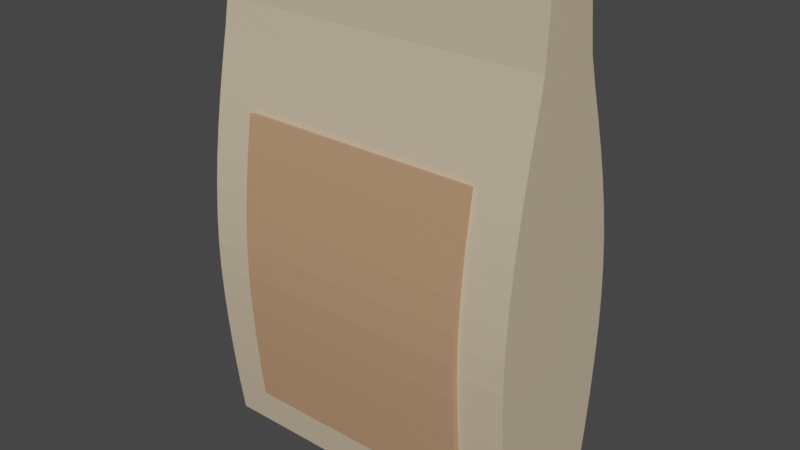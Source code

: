 # Source: flour.blend  (saved by Blender 2.93.20; exported with 4.5.12 LTS)
import bpy
from mathutils import Matrix  # noqa: F401  (used for matrix-valued properties, if any)

bpy.ops.wm.read_factory_settings(use_empty=True)
scene = bpy.context.scene
scene.name = 'Scene'

# ---- collections
col_collection = bpy.data.collections.new('Collection'); scene.collection.children.link(col_collection)

# ---- materials (node trees are filled in below, after node groups)
mat_material_003 = bpy.data.materials.new('Material.003')
mat_material_003.use_transparent_shadow = False
mat_material_002 = bpy.data.materials.new('Material.002')
mat_material_002.use_transparent_shadow = False

# ---- material node trees
mat_material_003.use_nodes = True; mat_material_003.node_tree.nodes.clear()
_N = mat_material_003.node_tree.nodes; _L = mat_material_003.node_tree.links
n0 = _N.new('ShaderNodeBsdfPrincipled'); n0.name = 'Principled BSDF'; n0.location = (10, 300)
n0.distribution = 'GGX'
n0.subsurface_method = 'BURLEY'
n0.inputs[0].default_value = (0.521, 0.2918, 0.162, 1.0)
n0.inputs[3].default_value = 1.45
n0.inputs[27].default_value = (0.0, 0.0, 0.0, 1.0)
n0.inputs[28].default_value = 1.0
n1 = _N.new('ShaderNodeOutputMaterial'); n1.name = 'Material Output'; n1.location = (300, 300)
_L.new(n0.outputs[0], n1.inputs[0])
n1.is_active_output = True
mat_material_002.use_nodes = True; mat_material_002.node_tree.nodes.clear()
_N = mat_material_002.node_tree.nodes; _L = mat_material_002.node_tree.links
n0 = _N.new('ShaderNodeBsdfPrincipled'); n0.name = 'Principled BSDF'; n0.location = (10, 300)
n0.distribution = 'GGX'
n0.subsurface_method = 'BURLEY'
n0.inputs[0].default_value = (0.6308, 0.5089, 0.3467, 1.0)
n0.inputs[3].default_value = 1.45
n0.inputs[27].default_value = (0.0, 0.0, 0.0, 1.0)
n0.inputs[28].default_value = 1.0
n1 = _N.new('ShaderNodeOutputMaterial'); n1.name = 'Material Output'; n1.location = (300, 300)
_L.new(n0.outputs[0], n1.inputs[0])
n1.is_active_output = True

# ---- world
world_world = bpy.data.worlds.new('World'); scene.world = world_world
world_world.use_nodes = True; world_world.node_tree.nodes.clear()
_N = world_world.node_tree.nodes; _L = world_world.node_tree.links
n0 = _N.new('ShaderNodeOutputWorld'); n0.name = 'World Output'; n0.location = (300, 300)
n1 = _N.new('ShaderNodeBackground'); n1.name = 'Background'; n1.location = (10, 300)
n1.inputs[0].default_value = (0.05088, 0.05088, 0.05088, 1.0)
_L.new(n1.outputs[0], n0.inputs[0])
n0.is_active_output = True
world_world.color = (0.05088, 0.05088, 0.05088)
world_world.use_sun_shadow = False
world_world.sun_shadow_jitter_overblur = 0.0

# ---- meshes
me_cube_003 = bpy.data.meshes.new('Cube.003')
me_cube_003.from_pydata([(-1.0, -1.641, 0.5138), (-1.0, 0.5751, 0.4852), (1.0, -1.641, 0.5138), (1.0, 0.5751, 0.4852), (-1.0, -1.357, 0.5511), (-1.0, -1.113, 0.5769), (-1.0, -0.8334, 0.5981), (-1.0, -0.5949, 0.6076), (-1.0, -0.3668, 0.6048), (-1.0, -0.1251, 0.5893), (-1.0, 0.1143, 0.5629), (-1.0, 0.347, 0.5276), (1.0, 0.347, 0.5276), (1.0, 0.1143, 0.5629), (1.0, -0.1251, 0.5893), (1.0, -0.3668, 0.6048), (1.0, -0.5949, 0.6076), (1.0, -0.8334, 0.5981), (1.0, -1.113, 0.5769), (1.0, -1.357, 0.5511), (-1.0, -1.635, 0.4642), (-1.0, 0.566, 0.436), (1.0, -1.635, 0.4642), (1.0, 0.566, 0.436), (-1.0, -1.351, 0.5014), (-1.0, -1.108, 0.5271), (-1.0, -0.8305, 0.5482), (-1.0, -0.5942, 0.5576), (-1.0, -0.3687, 0.5548), (-1.0, -0.1295, 0.5395), (-1.0, 0.1078, 0.5133), (-1.0, 0.3386, 0.4783), (1.0, 0.3386, 0.4783), (1.0, 0.1078, 0.5133), (1.0, -0.1295, 0.5395), (1.0, -0.3687, 0.5548), (1.0, -0.5942, 0.5576), (1.0, -0.8305, 0.5482), (1.0, -1.108, 0.5271), (1.0, -1.351, 0.5014), (-1.384, -1.972, -0.5391), (-1.384, -1.972, 0.4117), (-1.384, 1.698, -0.1903), (-1.384, 1.698, 0.2619), (1.384, -1.972, -0.5391), (1.384, -1.972, 0.4117), (1.384, 1.698, -0.1903), (1.384, 1.698, 0.2619), (1.077, 1.698, -0.1903), (0.769, 1.698, -0.1903), (0.4614, 1.698, -0.1903), (0.1538, 1.698, -0.1903), (-0.1538, 1.698, -0.1903), (-0.4614, 1.698, -0.1903), (-0.769, 1.698, -0.1903), (-1.077, 1.698, -0.1903), (-1.077, 1.698, 0.2619), (-0.769, 1.698, 0.2619), (-0.4614, 1.698, 0.2619), (-0.1538, 1.698, 0.2619), (0.1538, 1.698, 0.2619), (0.4614, 1.698, 0.2619), (0.769, 1.698, 0.2619), (1.077, 1.698, 0.2619), (-1.077, -1.972, -0.5391), (-0.769, -1.972, -0.5391), (-0.4614, -1.972, -0.5391), (-0.1538, -1.972, -0.5391), (0.1538, -1.972, -0.5391), (0.4614, -1.972, -0.5391), (0.769, -1.972, -0.5391), (1.077, -1.972, -0.5391), (1.077, -1.972, 0.4117), (0.769, -1.972, 0.4117), (0.4614, -1.972, 0.4117), (0.1538, -1.972, 0.4117), (-0.1538, -1.972, 0.4117), (-0.4614, -1.972, 0.4117), (-0.769, -1.972, 0.4117), (-1.077, -1.972, 0.4117), (-1.384, 1.482, -0.2218), (-1.384, 1.266, -0.2577), (-1.384, 1.05, -0.3269), (-1.384, 0.8345, -0.4038), (-1.384, 0.6186, -0.4753), (-1.384, 0.4028, -0.5385), (-1.384, 0.1869, -0.5913), (-1.384, -0.02891, -0.632), (-1.384, -0.2448, -0.6596), (-1.384, -0.4606, -0.6738), (-1.384, -0.6764, -0.6757), (-1.384, -0.8923, -0.6666), (-1.384, -1.108, -0.6513), (-1.384, -1.324, -0.6306), (-1.384, -1.54, -0.6048), (-1.384, -1.756, -0.5741), (-1.384, -1.756, 0.4468), (-1.384, -1.54, 0.4779), (-1.384, -1.324, 0.5047), (-1.384, -1.108, 0.5271), (-1.384, -0.8923, 0.5447), (-1.384, -0.6764, 0.5568), (-1.384, -0.4606, 0.5588), (-1.384, -0.2448, 0.5495), (-1.384, -0.02891, 0.5307), (-1.384, 0.1869, 0.5032), (-1.384, 0.4028, 0.4678), (-1.384, 0.6186, 0.4257), (-1.384, 0.8345, 0.3783), (-1.384, 1.05, 0.3272), (-1.384, 1.266, 0.2838), (-1.384, 1.482, 0.2719), (1.384, -1.756, -0.5741), (1.384, -1.54, -0.6048), (1.384, -1.324, -0.6306), (1.384, -1.108, -0.6513), (1.384, -0.8923, -0.6666), (1.384, -0.6764, -0.6757), (1.384, -0.4606, -0.6738), (1.384, -0.2448, -0.6596), (1.384, -0.02891, -0.632), (1.384, 0.1869, -0.5913), (1.384, 0.4028, -0.5385), (1.384, 0.6186, -0.4753), (1.384, 0.8345, -0.4038), (1.384, 1.05, -0.3269), (1.384, 1.266, -0.2577), (1.384, 1.482, -0.2218), (1.384, 1.482, 0.2719), (1.384, 1.266, 0.2838), (1.384, 1.05, 0.3272), (1.384, 0.8345, 0.3783), (1.384, 0.6186, 0.4257), (1.384, 0.4028, 0.4678), (1.384, 0.1869, 0.5032), (1.384, -0.02891, 0.5307), (1.384, -0.2448, 0.5495), (1.384, -0.4606, 0.5588), (1.384, -0.6764, 0.5568), (1.384, -0.8923, 0.5447), (1.384, -1.108, 0.5271), (1.384, -1.324, 0.5047), (1.384, -1.54, 0.4779), (1.384, -1.756, 0.4468), (1.077, 1.482, 0.2719), (1.077, 1.266, 0.2838), (1.077, 1.05, 0.3272), (1.077, 0.8345, 0.3783), (1.077, 0.6186, 0.4257), (1.077, 0.4028, 0.4678), (1.077, 0.1869, 0.5032), (1.077, -0.02891, 0.5307), (1.077, -0.2448, 0.5495), (1.077, -0.4606, 0.5588), (1.077, -0.6764, 0.5568), (1.077, -0.8923, 0.5447), (1.077, -1.108, 0.5271), (1.077, -1.324, 0.5047), (1.077, -1.54, 0.4779), (1.077, -1.756, 0.4468), (0.769, 1.482, 0.2719), (0.769, 1.266, 0.2838), (0.769, 1.05, 0.3272), (0.769, 0.8345, 0.3783), (0.769, 0.6186, 0.4257), (0.769, 0.4028, 0.4678), (0.769, 0.1869, 0.5032), (0.769, -0.02891, 0.5307), (0.769, -0.2448, 0.5495), (0.769, -0.4606, 0.5588), (0.769, -0.6764, 0.5568), (0.769, -0.8923, 0.5447), (0.769, -1.108, 0.5271), (0.769, -1.324, 0.5047), (0.769, -1.54, 0.4779), (0.769, -1.756, 0.4468), (0.4614, 1.482, 0.2719), (0.4614, 1.266, 0.2838), (0.4614, 1.05, 0.3272), (0.4614, 0.8345, 0.3783), (0.4614, 0.6186, 0.4257), (0.4614, 0.4028, 0.4678), (0.4614, 0.1869, 0.5032), (0.4614, -0.02891, 0.5307), (0.4614, -0.2448, 0.5495), (0.4614, -0.4606, 0.5588), (0.4614, -0.6764, 0.5568), (0.4614, -0.8923, 0.5447), (0.4614, -1.108, 0.5271), (0.4614, -1.324, 0.5047), (0.4614, -1.54, 0.4779), (0.4614, -1.756, 0.4468), (0.1538, 1.482, 0.2719), (0.1538, 1.266, 0.2838), (0.1538, 1.05, 0.3272), (0.1538, 0.8345, 0.3783), (0.1538, 0.6186, 0.4257), (0.1538, 0.4028, 0.4678), (0.1538, 0.1869, 0.5032), (0.1538, -0.02891, 0.5307), (0.1538, -0.2448, 0.5495), (0.1538, -0.4606, 0.5588), (0.1538, -0.6764, 0.5568), (0.1538, -0.8923, 0.5447), (0.1538, -1.108, 0.5271), (0.1538, -1.324, 0.5047), (0.1538, -1.54, 0.4779), (0.1538, -1.756, 0.4468), (-0.1538, 1.482, 0.2719), (-0.1538, 1.266, 0.2838), (-0.1538, 1.05, 0.3272), (-0.1538, 0.8345, 0.3783), (-0.1538, 0.6186, 0.4257), (-0.1538, 0.4028, 0.4678), (-0.1538, 0.1869, 0.5032), (-0.1538, -0.02891, 0.5307), (-0.1538, -0.2448, 0.5495), (-0.1538, -0.4606, 0.5588), (-0.1538, -0.6764, 0.5568), (-0.1538, -0.8923, 0.5447), (-0.1538, -1.108, 0.5271), (-0.1538, -1.324, 0.5047), (-0.1538, -1.54, 0.4779), (-0.1538, -1.756, 0.4468), (-0.4614, 1.482, 0.2719), (-0.4614, 1.266, 0.2838), (-0.4614, 1.05, 0.3272), (-0.4614, 0.8345, 0.3783), (-0.4614, 0.6186, 0.4257), (-0.4614, 0.4028, 0.4678), (-0.4614, 0.1869, 0.5032), (-0.4614, -0.02891, 0.5307), (-0.4614, -0.2448, 0.5495), (-0.4614, -0.4606, 0.5588), (-0.4614, -0.6764, 0.5568), (-0.4614, -0.8923, 0.5447), (-0.4614, -1.108, 0.5271), (-0.4614, -1.324, 0.5047), (-0.4614, -1.54, 0.4779), (-0.4614, -1.756, 0.4468), (-0.769, 1.482, 0.2719), (-0.769, 1.266, 0.2838), (-0.769, 1.05, 0.3272), (-0.769, 0.8345, 0.3783), (-0.769, 0.6186, 0.4257), (-0.769, 0.4028, 0.4678), (-0.769, 0.1869, 0.5032), (-0.769, -0.02891, 0.5307), (-0.769, -0.2448, 0.5495), (-0.769, -0.4606, 0.5588), (-0.769, -0.6764, 0.5568), (-0.769, -0.8923, 0.5447), (-0.769, -1.108, 0.5271), (-0.769, -1.324, 0.5047), (-0.769, -1.54, 0.4779), (-0.769, -1.756, 0.4468), (-1.077, 1.482, 0.2719), (-1.077, 1.266, 0.2838), (-1.077, 1.05, 0.3272), (-1.077, 0.8345, 0.3783), (-1.077, 0.6186, 0.4257), (-1.077, 0.4028, 0.4678), (-1.077, 0.1869, 0.5032), (-1.077, -0.02891, 0.5307), (-1.077, -0.2448, 0.5495), (-1.077, -0.4606, 0.5588), (-1.077, -0.6764, 0.5568), (-1.077, -0.8923, 0.5447), (-1.077, -1.108, 0.5271), (-1.077, -1.324, 0.5047), (-1.077, -1.54, 0.4779), (-1.077, -1.756, 0.4468), (-1.077, 1.482, -0.2218), (-1.077, 1.266, -0.2577), (-1.077, 1.05, -0.3269), (-1.077, 0.8345, -0.4038), (-1.077, 0.6186, -0.4753), (-1.077, 0.4028, -0.5385), (-1.077, 0.1869, -0.5913), (-1.077, -0.02891, -0.632), (-1.077, -0.2448, -0.6596), (-1.077, -0.4606, -0.6738), (-1.077, -0.6764, -0.6757), (-1.077, -0.8923, -0.6666), (-1.077, -1.108, -0.6513), (-1.077, -1.324, -0.6306), (-1.077, -1.54, -0.6048), (-1.077, -1.756, -0.5741), (-0.769, 1.482, -0.2218), (-0.769, 1.266, -0.2577), (-0.769, 1.05, -0.3269), (-0.769, 0.8345, -0.4038), (-0.769, 0.6186, -0.4753), (-0.769, 0.4028, -0.5385), (-0.769, 0.1869, -0.5913), (-0.769, -0.02891, -0.632), (-0.769, -0.2448, -0.6596), (-0.769, -0.4606, -0.6738), (-0.769, -0.6764, -0.6757), (-0.769, -0.8923, -0.6666), (-0.769, -1.108, -0.6513), (-0.769, -1.324, -0.6306), (-0.769, -1.54, -0.6048), (-0.769, -1.756, -0.5741), (-0.4614, 1.482, -0.2218), (-0.4614, 1.266, -0.2577), (-0.4614, 1.05, -0.3269), (-0.4614, 0.8345, -0.4038), (-0.4614, 0.6186, -0.4753), (-0.4614, 0.4028, -0.5385), (-0.4614, 0.1869, -0.5913), (-0.4614, -0.02891, -0.632), (-0.4614, -0.2448, -0.6596), (-0.4614, -0.4606, -0.6738), (-0.4614, -0.6764, -0.6757), (-0.4614, -0.8923, -0.6666), (-0.4614, -1.108, -0.6513), (-0.4614, -1.324, -0.6306), (-0.4614, -1.54, -0.6048), (-0.4614, -1.756, -0.5741), (-0.1538, 1.482, -0.2218), (-0.1538, 1.266, -0.2577), (-0.1538, 1.05, -0.3269), (-0.1538, 0.8345, -0.4038), (-0.1538, 0.6186, -0.4753), (-0.1538, 0.4028, -0.5385), (-0.1538, 0.1869, -0.5913), (-0.1538, -0.02891, -0.632), (-0.1538, -0.2448, -0.6596), (-0.1538, -0.4606, -0.6738), (-0.1538, -0.6764, -0.6757), (-0.1538, -0.8923, -0.6666), (-0.1538, -1.108, -0.6513), (-0.1538, -1.324, -0.6306), (-0.1538, -1.54, -0.6048), (-0.1538, -1.756, -0.5741), (0.1538, 1.482, -0.2218), (0.1538, 1.266, -0.2577), (0.1538, 1.05, -0.3269), (0.1538, 0.8345, -0.4038), (0.1538, 0.6186, -0.4753), (0.1538, 0.4028, -0.5385), (0.1538, 0.1869, -0.5913), (0.1538, -0.02891, -0.632), (0.1538, -0.2448, -0.6596), (0.1538, -0.4606, -0.6738), (0.1538, -0.6764, -0.6757), (0.1538, -0.8923, -0.6666), (0.1538, -1.108, -0.6513), (0.1538, -1.324, -0.6306), (0.1538, -1.54, -0.6048), (0.1538, -1.756, -0.5741), (0.4614, 1.482, -0.2218), (0.4614, 1.266, -0.2577), (0.4614, 1.05, -0.3269), (0.4614, 0.8345, -0.4038), (0.4614, 0.6186, -0.4753), (0.4614, 0.4028, -0.5385), (0.4614, 0.1869, -0.5913), (0.4614, -0.02891, -0.632), (0.4614, -0.2448, -0.6596), (0.4614, -0.4606, -0.6738), (0.4614, -0.6764, -0.6757), (0.4614, -0.8923, -0.6666), (0.4614, -1.108, -0.6513), (0.4614, -1.324, -0.6306), (0.4614, -1.54, -0.6048), (0.4614, -1.756, -0.5741), (0.769, 1.482, -0.2218), (0.769, 1.266, -0.2577), (0.769, 1.05, -0.3269), (0.769, 0.8345, -0.4038), (0.769, 0.6186, -0.4753), (0.769, 0.4028, -0.5385), (0.769, 0.1869, -0.5913), (0.769, -0.02891, -0.632), (0.769, -0.2448, -0.6596), (0.769, -0.4606, -0.6738), (0.769, -0.6764, -0.6757), (0.769, -0.8923, -0.6666), (0.769, -1.108, -0.6513), (0.769, -1.324, -0.6306), (0.769, -1.54, -0.6048), (0.769, -1.756, -0.5741), (1.077, 1.482, -0.2218), (1.077, 1.266, -0.2577), (1.077, 1.05, -0.3269), (1.077, 0.8345, -0.4038), (1.077, 0.6186, -0.4753), (1.077, 0.4028, -0.5385), (1.077, 0.1869, -0.5913), (1.077, -0.02891, -0.632), (1.077, -0.2448, -0.6596), (1.077, -0.4606, -0.6738), (1.077, -0.6764, -0.6757), (1.077, -0.8923, -0.6666), (1.077, -1.108, -0.6513), (1.077, -1.324, -0.6306), (1.077, -1.54, -0.6048), (1.077, -1.756, -0.5741), (-1.384, -1.972, -0.4534), (-1.384, -1.972, -0.3557), (-1.384, -1.972, -0.2467), (-1.384, -1.972, -0.1272), (-1.384, -1.972, -0.0002007), (-1.384, -1.972, 0.1193), (-1.384, -1.972, 0.2283), (-1.384, -1.972, 0.3261), (-1.384, 1.698, 0.2496), (-1.384, 1.698, 0.2096), (-1.384, 1.698, 0.1441), (-1.384, 1.698, 0.05983), (-1.384, 1.698, -0.02358), (-1.384, 1.698, -0.09276), (-1.384, 1.698, -0.1467), (-1.384, 1.698, -0.1799), (1.384, 1.698, 0.2496), (1.384, 1.698, 0.2096), (1.384, 1.698, 0.1441), (1.384, 1.698, 0.05983), (1.384, 1.698, -0.02358), (1.384, 1.698, -0.09276), (1.384, 1.698, -0.1467), (1.384, 1.698, -0.1799), (1.384, -1.972, 0.3261), (1.384, -1.972, 0.2283), (1.384, -1.972, 0.1193), (1.384, -1.972, -0.0002007), (1.384, -1.972, -0.1272), (1.384, -1.972, -0.2467), (1.384, -1.972, -0.3557), (1.384, -1.972, -0.4534), (-1.077, 1.698, 0.2496), (-1.077, 1.698, 0.2096), (-1.077, 1.698, 0.1441), (-1.077, 1.698, 0.05983), (-1.077, 1.698, -0.02358), (-1.077, 1.698, -0.09276), (-1.077, 1.698, -0.1467), (-1.077, 1.698, -0.1799), (-0.769, 1.698, 0.2496), (-0.769, 1.698, 0.2096), (-0.769, 1.698, 0.1441), (-0.769, 1.698, 0.05983), (-0.769, 1.698, -0.02358), (-0.769, 1.698, -0.09276), (-0.769, 1.698, -0.1467), (-0.769, 1.698, -0.1799), (-0.4614, 1.698, 0.2496), (-0.4614, 1.698, 0.2096), (-0.4614, 1.698, 0.1441), (-0.4614, 1.698, 0.05983), (-0.4614, 1.698, -0.02358), (-0.4614, 1.698, -0.09276), (-0.4614, 1.698, -0.1467), (-0.4614, 1.698, -0.1799), (-0.1538, 1.698, 0.2496), (-0.1538, 1.698, 0.2096), (-0.1538, 1.698, 0.1441), (-0.1538, 1.698, 0.05983), (-0.1538, 1.698, -0.02358), (-0.1538, 1.698, -0.09276), (-0.1538, 1.698, -0.1467), (-0.1538, 1.698, -0.1799), (0.1538, 1.698, 0.2496), (0.1538, 1.698, 0.2096), (0.1538, 1.698, 0.1441), (0.1538, 1.698, 0.05983), (0.1538, 1.698, -0.02358), (0.1538, 1.698, -0.09276), (0.1538, 1.698, -0.1467), (0.1538, 1.698, -0.1799), (0.4614, 1.698, 0.2496), (0.4614, 1.698, 0.2096), (0.4614, 1.698, 0.1441), (0.4614, 1.698, 0.05983), (0.4614, 1.698, -0.02358), (0.4614, 1.698, -0.09276), (0.4614, 1.698, -0.1467), (0.4614, 1.698, -0.1799), (0.769, 1.698, 0.2496), (0.769, 1.698, 0.2096), (0.769, 1.698, 0.1441), (0.769, 1.698, 0.05983), (0.769, 1.698, -0.02358), (0.769, 1.698, -0.09276), (0.769, 1.698, -0.1467), (0.769, 1.698, -0.1799), (1.077, 1.698, 0.2496), (1.077, 1.698, 0.2096), (1.077, 1.698, 0.1441), (1.077, 1.698, 0.05983), (1.077, 1.698, -0.02358), (1.077, 1.698, -0.09276), (1.077, 1.698, -0.1467), (1.077, 1.698, -0.1799), (1.384, 1.482, 0.231), (1.384, 1.482, 0.1882), (1.384, 1.482, 0.1299), (1.384, 1.482, 0.05388), (1.384, 1.482, -0.02498), (1.384, 1.482, -0.08993), (1.384, 1.482, -0.1415), (1.384, 1.482, -0.1813), (1.384, 1.266, 0.2311), (1.384, 1.266, 0.1781), (1.384, 1.266, 0.1172), (1.384, 1.266, 0.04443), (1.384, 1.266, -0.03232), (1.384, 1.266, -0.09759), (1.384, 1.266, -0.154), (1.384, 1.266, -0.205), (1.384, 1.05, 0.2581), (1.384, 1.05, 0.1906), (1.384, 1.05, 0.1189), (1.384, 1.05, 0.03826), (1.384, 1.05, -0.04657), (1.384, 1.05, -0.1215), (1.384, 1.05, -0.19), (1.384, 1.05, -0.2565), (1.384, 0.8345, 0.2942), (1.384, 0.8345, 0.2115), (1.384, 0.8345, 0.1257), (1.384, 0.8345, 0.03301), (1.384, 0.8345, -0.06291), (1.384, 0.8345, -0.1511), (1.384, 0.8345, -0.2347), (1.384, 0.8345, -0.3174), (1.384, 0.6186, 0.3278), (1.384, 0.6186, 0.2312), (1.384, 0.6186, 0.1324), (1.384, 0.6186, 0.028), (1.384, 0.6186, -0.0789), (1.384, 0.6186, -0.1798), (1.384, 0.6186, -0.2773), (1.384, 0.6186, -0.3746), (1.384, 0.4028, 0.3578), (1.384, 0.4028, 0.249), (1.384, 0.4028, 0.1384), (1.384, 0.4028, 0.0235), (1.384, 0.4028, -0.09352), (1.384, 0.4028, -0.2059), (1.384, 0.4028, -0.3156), (1.384, 0.4028, -0.4255), (1.384, 0.1869, 0.383), (1.384, 0.1869, 0.264), (1.384, 0.1869, 0.1436), (1.384, 0.1869, 0.01971), (1.384, 0.1869, -0.106), (1.384, 0.1869, -0.2281), (1.384, 0.1869, -0.3481), (1.384, 0.1869, -0.4684), (1.384, -0.02891, 0.4027), (1.384, -0.02891, 0.2757), (1.384, -0.02891, 0.1477), (1.384, -0.02891, 0.01679), (1.384, -0.02891, -0.1158), (1.384, -0.02891, -0.2455), (1.384, -0.02891, -0.3735), (1.384, -0.02891, -0.5017), (1.384, -0.2448, 0.4161), (1.384, -0.2448, 0.2837), (1.384, -0.2448, 0.1505), (1.384, -0.2448, 0.01482), (1.384, -0.2448, -0.1226), (1.384, -0.2448, -0.2576), (1.384, -0.2448, -0.391), (1.384, -0.2448, -0.5244), (1.384, -0.4606, 0.4227), (1.384, -0.4606, 0.2875), (1.384, -0.4606, 0.1516), (1.384, -0.4606, 0.01344), (1.384, -0.4606, -0.1265), (1.384, -0.4606, -0.2642), (1.384, -0.4606, -0.4004), (1.384, -0.4606, -0.5363), (1.384, -0.6764, 0.4208), (1.384, -0.6764, 0.2856), (1.384, -0.6764, 0.1496), (1.384, -0.6764, 0.01141), (1.384, -0.6764, -0.1287), (1.384, -0.6764, -0.2666), (1.384, -0.6764, -0.4028), (1.384, -0.6764, -0.5386), (1.384, -0.8923, 0.4112), (1.384, -0.8923, 0.2786), (1.384, -0.8923, 0.1451), (1.384, -0.8923, 0.00893), (1.384, -0.8923, -0.1297), (1.384, -0.8923, -0.2657), (1.384, -0.8923, -0.3994), (1.384, -0.8923, -0.5324), (1.384, -1.108, 0.3976), (1.384, -1.108, 0.2692), (1.384, -1.108, 0.1395), (1.384, -1.108, 0.006437), (1.384, -1.108, -0.1298), (1.384, -1.108, -0.2628), (1.384, -1.108, -0.3927), (1.384, -1.108, -0.5214), (1.384, -1.324, 0.3807), (1.384, -1.324, 0.258), (1.384, -1.324, 0.1332), (1.384, -1.324, 0.004034), (1.384, -1.324, -0.1294), (1.384, -1.324, -0.2585), (1.384, -1.324, -0.3833), (1.384, -1.324, -0.5062), (1.384, -1.54, 0.3608), (1.384, -1.54, 0.2455), (1.384, -1.54, 0.1269), (1.384, -1.54, 0.00191), (1.384, -1.54, -0.1285), (1.384, -1.54, -0.2534), (1.384, -1.54, -0.3721), (1.384, -1.54, -0.4875), (1.384, -1.756, 0.3395), (1.384, -1.756, 0.2339), (1.384, -1.756, 0.1216), (1.384, -1.756, 0.0003716), (1.384, -1.756, -0.1276), (1.384, -1.756, -0.2488), (1.384, -1.756, -0.3612), (1.384, -1.756, -0.4668), (-1.384, -1.756, 0.3395), (-1.384, -1.756, 0.2339), (-1.384, -1.756, 0.1216), (-1.384, -1.756, 0.0003716), (-1.384, -1.756, -0.1276), (-1.384, -1.756, -0.2488), (-1.384, -1.756, -0.3612), (-1.384, -1.756, -0.4668), (-1.384, -1.54, 0.3608), (-1.384, -1.54, 0.2455), (-1.384, -1.54, 0.1269), (-1.384, -1.54, 0.00191), (-1.384, -1.54, -0.1285), (-1.384, -1.54, -0.2534), (-1.384, -1.54, -0.3721), (-1.384, -1.54, -0.4875), (-1.384, -1.324, 0.3807), (-1.384, -1.324, 0.258), (-1.384, -1.324, 0.1332), (-1.384, -1.324, 0.004034), (-1.384, -1.324, -0.1294), (-1.384, -1.324, -0.2585), (-1.384, -1.324, -0.3833), (-1.384, -1.324, -0.5062), (-1.384, -1.108, 0.3976), (-1.384, -1.108, 0.2692), (-1.384, -1.108, 0.1395), (-1.384, -1.108, 0.006437), (-1.384, -1.108, -0.1298), (-1.384, -1.108, -0.2628), (-1.384, -1.108, -0.3927), (-1.384, -1.108, -0.5214), (-1.384, -0.8923, 0.4112), (-1.384, -0.8923, 0.2786), (-1.384, -0.8923, 0.1451), (-1.384, -0.8923, 0.00893), (-1.384, -0.8923, -0.1297), (-1.384, -0.8923, -0.2657), (-1.384, -0.8923, -0.3994), (-1.384, -0.8923, -0.5324), (-1.384, -0.6764, 0.4208), (-1.384, -0.6764, 0.2856), (-1.384, -0.6764, 0.1496), (-1.384, -0.6764, 0.01141), (-1.384, -0.6764, -0.1287), (-1.384, -0.6764, -0.2666), (-1.384, -0.6764, -0.4028), (-1.384, -0.6764, -0.5386), (-1.384, -0.4606, 0.4227), (-1.384, -0.4606, 0.2875), (-1.384, -0.4606, 0.1516), (-1.384, -0.4606, 0.01344), (-1.384, -0.4606, -0.1265), (-1.384, -0.4606, -0.2642), (-1.384, -0.4606, -0.4004), (-1.384, -0.4606, -0.5363), (-1.384, -0.2448, 0.4161), (-1.384, -0.2448, 0.2837), (-1.384, -0.2448, 0.1505), (-1.384, -0.2448, 0.01482), (-1.384, -0.2448, -0.1226), (-1.384, -0.2448, -0.2576), (-1.384, -0.2448, -0.391), (-1.384, -0.2448, -0.5244), (-1.384, -0.02891, 0.4027), (-1.384, -0.02891, 0.2757), (-1.384, -0.02891, 0.1477), (-1.384, -0.02891, 0.01679), (-1.384, -0.02891, -0.1158), (-1.384, -0.02891, -0.2455), (-1.384, -0.02891, -0.3735), (-1.384, -0.02891, -0.5017), (-1.384, 0.1869, 0.383), (-1.384, 0.1869, 0.264), (-1.384, 0.1869, 0.1436), (-1.384, 0.1869, 0.01971), (-1.384, 0.1869, -0.106), (-1.384, 0.1869, -0.2281), (-1.384, 0.1869, -0.3481), (-1.384, 0.1869, -0.4684), (-1.384, 0.4028, 0.3578), (-1.384, 0.4028, 0.249), (-1.384, 0.4028, 0.1384), (-1.384, 0.4028, 0.0235), (-1.384, 0.4028, -0.09352), (-1.384, 0.4028, -0.2059), (-1.384, 0.4028, -0.3156), (-1.384, 0.4028, -0.4255), (-1.384, 0.6186, 0.3278), (-1.384, 0.6186, 0.2312), (-1.384, 0.6186, 0.1324), (-1.384, 0.6186, 0.028), (-1.384, 0.6186, -0.0789), (-1.384, 0.6186, -0.1798), (-1.384, 0.6186, -0.2773), (-1.384, 0.6186, -0.3746), (-1.384, 0.8345, 0.2942), (-1.384, 0.8345, 0.2115), (-1.384, 0.8345, 0.1257), (-1.384, 0.8345, 0.03301), (-1.384, 0.8345, -0.06291), (-1.384, 0.8345, -0.1511), (-1.384, 0.8345, -0.2347), (-1.384, 0.8345, -0.3174), (-1.384, 1.05, 0.2581), (-1.384, 1.05, 0.1906), (-1.384, 1.05, 0.1189), (-1.384, 1.05, 0.03826), (-1.384, 1.05, -0.04657), (-1.384, 1.05, -0.1215), (-1.384, 1.05, -0.19), (-1.384, 1.05, -0.2565), (-1.384, 1.266, 0.2311), (-1.384, 1.266, 0.1781), (-1.384, 1.266, 0.1172), (-1.384, 1.266, 0.04443), (-1.384, 1.266, -0.03232), (-1.384, 1.266, -0.09759), (-1.384, 1.266, -0.154), (-1.384, 1.266, -0.205), (-1.384, 1.482, 0.231), (-1.384, 1.482, 0.1882), (-1.384, 1.482, 0.1299), (-1.384, 1.482, 0.05388), (-1.384, 1.482, -0.02498), (-1.384, 1.482, -0.08993), (-1.384, 1.482, -0.1415), (-1.384, 1.482, -0.1813)], [], [(19, 4, 0, 2), (3, 1, 11, 12), (12, 11, 10, 13), (13, 10, 9, 14), (14, 9, 8, 15), (15, 8, 7, 16), (16, 7, 6, 17), (17, 6, 5, 18), (18, 5, 4, 19), (39, 22, 20, 24), (23, 32, 31, 21), (32, 33, 30, 31), (33, 34, 29, 30), (34, 35, 28, 29), (35, 36, 27, 28), (36, 37, 26, 27), (37, 38, 25, 26), (38, 39, 24, 25), (11, 1, 21, 31), (1, 3, 23, 21), (19, 2, 22, 39), (2, 0, 20, 22), (0, 4, 24, 20), (4, 5, 25, 24), (5, 6, 26, 25), (6, 7, 27, 26), (7, 8, 28, 27), (8, 9, 29, 28), (9, 10, 30, 29), (10, 11, 31, 30), (3, 12, 32, 23), (12, 13, 33, 32), (13, 14, 34, 33), (14, 15, 35, 34), (15, 16, 36, 35), (16, 17, 37, 36), (17, 18, 38, 37), (18, 19, 39, 38), (744, 111, 43, 408), (488, 63, 47, 416), (616, 143, 45, 424), (399, 112, 44, 71), (271, 96, 41, 79), (143, 159, 72, 45), (159, 175, 73, 72), (175, 191, 74, 73), (191, 207, 75, 74), (207, 223, 76, 75), (223, 239, 77, 76), (239, 255, 78, 77), (255, 271, 79, 78), (95, 287, 64, 40), (287, 303, 65, 64), (303, 319, 66, 65), (319, 335, 67, 66), (335, 351, 68, 67), (351, 367, 69, 68), (367, 383, 70, 69), (383, 399, 71, 70), (408, 43, 56, 432), (432, 56, 57, 440), (440, 57, 58, 448), (448, 58, 59, 456), (456, 59, 60, 464), (464, 60, 61, 472), (472, 61, 62, 480), (480, 62, 63, 488), (49, 48, 384, 368), (368, 384, 385, 369), (369, 385, 386, 370), (370, 386, 387, 371), (371, 387, 388, 372), (372, 388, 389, 373), (373, 389, 390, 374), (374, 390, 391, 375), (375, 391, 392, 376), (376, 392, 393, 377), (377, 393, 394, 378), (378, 394, 395, 379), (379, 395, 396, 380), (380, 396, 397, 381), (381, 397, 398, 382), (382, 398, 399, 383), (50, 49, 368, 352), (352, 368, 369, 353), (353, 369, 370, 354), (354, 370, 371, 355), (355, 371, 372, 356), (356, 372, 373, 357), (357, 373, 374, 358), (358, 374, 375, 359), (359, 375, 376, 360), (360, 376, 377, 361), (361, 377, 378, 362), (362, 378, 379, 363), (363, 379, 380, 364), (364, 380, 381, 365), (365, 381, 382, 366), (366, 382, 383, 367), (51, 50, 352, 336), (336, 352, 353, 337), (337, 353, 354, 338), (338, 354, 355, 339), (339, 355, 356, 340), (340, 356, 357, 341), (341, 357, 358, 342), (342, 358, 359, 343), (343, 359, 360, 344), (344, 360, 361, 345), (345, 361, 362, 346), (346, 362, 363, 347), (347, 363, 364, 348), (348, 364, 365, 349), (349, 365, 366, 350), (350, 366, 367, 351), (52, 51, 336, 320), (320, 336, 337, 321), (321, 337, 338, 322), (322, 338, 339, 323), (323, 339, 340, 324), (324, 340, 341, 325), (325, 341, 342, 326), (326, 342, 343, 327), (327, 343, 344, 328), (328, 344, 345, 329), (329, 345, 346, 330), (330, 346, 347, 331), (331, 347, 348, 332), (332, 348, 349, 333), (333, 349, 350, 334), (334, 350, 351, 335), (53, 52, 320, 304), (304, 320, 321, 305), (305, 321, 322, 306), (306, 322, 323, 307), (307, 323, 324, 308), (308, 324, 325, 309), (309, 325, 326, 310), (310, 326, 327, 311), (311, 327, 328, 312), (312, 328, 329, 313), (313, 329, 330, 314), (314, 330, 331, 315), (315, 331, 332, 316), (316, 332, 333, 317), (317, 333, 334, 318), (318, 334, 335, 319), (54, 53, 304, 288), (288, 304, 305, 289), (289, 305, 306, 290), (290, 306, 307, 291), (291, 307, 308, 292), (292, 308, 309, 293), (293, 309, 310, 294), (294, 310, 311, 295), (295, 311, 312, 296), (296, 312, 313, 297), (297, 313, 314, 298), (298, 314, 315, 299), (299, 315, 316, 300), (300, 316, 317, 301), (301, 317, 318, 302), (302, 318, 319, 303), (55, 54, 288, 272), (272, 288, 289, 273), (273, 289, 290, 274), (274, 290, 291, 275), (275, 291, 292, 276), (276, 292, 293, 277), (277, 293, 294, 278), (278, 294, 295, 279), (279, 295, 296, 280), (280, 296, 297, 281), (281, 297, 298, 282), (282, 298, 299, 283), (283, 299, 300, 284), (284, 300, 301, 285), (285, 301, 302, 286), (286, 302, 303, 287), (42, 55, 272, 80), (80, 272, 273, 81), (81, 273, 274, 82), (82, 274, 275, 83), (83, 275, 276, 84), (84, 276, 277, 85), (85, 277, 278, 86), (86, 278, 279, 87), (87, 279, 280, 88), (88, 280, 281, 89), (89, 281, 282, 90), (90, 282, 283, 91), (91, 283, 284, 92), (92, 284, 285, 93), (93, 285, 286, 94), (94, 286, 287, 95), (57, 56, 256, 240), (240, 256, 257, 241), (241, 257, 258, 242), (242, 258, 259, 243), (243, 259, 260, 244), (244, 260, 261, 245), (245, 261, 262, 246), (246, 262, 263, 247), (247, 263, 264, 248), (248, 264, 265, 249), (249, 265, 266, 250), (250, 266, 267, 251), (251, 267, 268, 252), (252, 268, 269, 253), (253, 269, 270, 254), (254, 270, 271, 255), (58, 57, 240, 224), (224, 240, 241, 225), (225, 241, 242, 226), (226, 242, 243, 227), (227, 243, 244, 228), (228, 244, 245, 229), (229, 245, 246, 230), (230, 246, 247, 231), (231, 247, 248, 232), (232, 248, 249, 233), (233, 249, 250, 234), (234, 250, 251, 235), (235, 251, 252, 236), (236, 252, 253, 237), (237, 253, 254, 238), (238, 254, 255, 239), (59, 58, 224, 208), (208, 224, 225, 209), (209, 225, 226, 210), (210, 226, 227, 211), (211, 227, 228, 212), (212, 228, 229, 213), (213, 229, 230, 214), (214, 230, 231, 215), (215, 231, 232, 216), (216, 232, 233, 217), (217, 233, 234, 218), (218, 234, 235, 219), (219, 235, 236, 220), (220, 236, 237, 221), (221, 237, 238, 222), (222, 238, 239, 223), (60, 59, 208, 192), (192, 208, 209, 193), (193, 209, 210, 194), (194, 210, 211, 195), (195, 211, 212, 196), (196, 212, 213, 197), (197, 213, 214, 198), (198, 214, 215, 199), (199, 215, 216, 200), (200, 216, 217, 201), (201, 217, 218, 202), (202, 218, 219, 203), (203, 219, 220, 204), (204, 220, 221, 205), (205, 221, 222, 206), (206, 222, 223, 207), (61, 60, 192, 176), (176, 192, 193, 177), (177, 193, 194, 178), (178, 194, 195, 179), (179, 195, 196, 180), (180, 196, 197, 181), (181, 197, 198, 182), (182, 198, 199, 183), (183, 199, 200, 184), (184, 200, 201, 185), (185, 201, 202, 186), (186, 202, 203, 187), (187, 203, 204, 188), (188, 204, 205, 189), (189, 205, 206, 190), (190, 206, 207, 191), (62, 61, 176, 160), (160, 176, 177, 161), (161, 177, 178, 162), (162, 178, 179, 163), (163, 179, 180, 164), (164, 180, 181, 165), (165, 181, 182, 166), (166, 182, 183, 167), (167, 183, 184, 168), (168, 184, 185, 169), (169, 185, 186, 170), (170, 186, 187, 171), (171, 187, 188, 172), (172, 188, 189, 173), (173, 189, 190, 174), (174, 190, 191, 175), (63, 62, 160, 144), (144, 160, 161, 145), (145, 161, 162, 146), (146, 162, 163, 147), (147, 163, 164, 148), (148, 164, 165, 149), (149, 165, 166, 150), (150, 166, 167, 151), (151, 167, 168, 152), (152, 168, 169, 153), (153, 169, 170, 154), (154, 170, 171, 155), (155, 171, 172, 156), (156, 172, 173, 157), (157, 173, 174, 158), (158, 174, 175, 159), (47, 63, 144, 128), (128, 144, 145, 129), (129, 145, 146, 130), (130, 146, 147, 131), (131, 147, 148, 132), (132, 148, 149, 133), (133, 149, 150, 134), (134, 150, 151, 135), (135, 151, 152, 136), (136, 152, 153, 137), (137, 153, 154, 138), (138, 154, 155, 139), (139, 155, 156, 140), (140, 156, 157, 141), (141, 157, 158, 142), (142, 158, 159, 143), (56, 43, 111, 256), (256, 111, 110, 257), (257, 110, 109, 258), (258, 109, 108, 259), (259, 108, 107, 260), (260, 107, 106, 261), (261, 106, 105, 262), (262, 105, 104, 263), (263, 104, 103, 264), (264, 103, 102, 265), (265, 102, 101, 266), (266, 101, 100, 267), (267, 100, 99, 268), (268, 99, 98, 269), (269, 98, 97, 270), (270, 97, 96, 271), (48, 46, 127, 384), (384, 127, 126, 385), (385, 126, 125, 386), (386, 125, 124, 387), (387, 124, 123, 388), (388, 123, 122, 389), (389, 122, 121, 390), (390, 121, 120, 391), (391, 120, 119, 392), (392, 119, 118, 393), (393, 118, 117, 394), (394, 117, 116, 395), (395, 116, 115, 396), (396, 115, 114, 397), (397, 114, 113, 398), (398, 113, 112, 399), (416, 47, 128, 496), (496, 128, 129, 504), (504, 129, 130, 512), (512, 130, 131, 520), (520, 131, 132, 528), (528, 132, 133, 536), (536, 133, 134, 544), (544, 134, 135, 552), (552, 135, 136, 560), (560, 136, 137, 568), (568, 137, 138, 576), (576, 138, 139, 584), (584, 139, 140, 592), (592, 140, 141, 600), (600, 141, 142, 608), (608, 142, 143, 616), (407, 41, 96, 624), (624, 96, 97, 632), (632, 97, 98, 640), (640, 98, 99, 648), (648, 99, 100, 656), (656, 100, 101, 664), (664, 101, 102, 672), (672, 102, 103, 680), (680, 103, 104, 688), (688, 104, 105, 696), (696, 105, 106, 704), (704, 106, 107, 712), (712, 107, 108, 720), (720, 108, 109, 728), (728, 109, 110, 736), (736, 110, 111, 744), (81, 743, 751, 80), (743, 742, 750, 751), (742, 741, 749, 750), (741, 740, 748, 749), (740, 739, 747, 748), (739, 738, 746, 747), (738, 737, 745, 746), (737, 736, 744, 745), (82, 735, 743, 81), (735, 734, 742, 743), (734, 733, 741, 742), (733, 732, 740, 741), (732, 731, 739, 740), (731, 730, 738, 739), (730, 729, 737, 738), (729, 728, 736, 737), (83, 727, 735, 82), (727, 726, 734, 735), (726, 725, 733, 734), (725, 724, 732, 733), (724, 723, 731, 732), (723, 722, 730, 731), (722, 721, 729, 730), (721, 720, 728, 729), (84, 719, 727, 83), (719, 718, 726, 727), (718, 717, 725, 726), (717, 716, 724, 725), (716, 715, 723, 724), (715, 714, 722, 723), (714, 713, 721, 722), (713, 712, 720, 721), (85, 711, 719, 84), (711, 710, 718, 719), (710, 709, 717, 718), (709, 708, 716, 717), (708, 707, 715, 716), (707, 706, 714, 715), (706, 705, 713, 714), (705, 704, 712, 713), (86, 703, 711, 85), (703, 702, 710, 711), (702, 701, 709, 710), (701, 700, 708, 709), (700, 699, 707, 708), (699, 698, 706, 707), (698, 697, 705, 706), (697, 696, 704, 705), (87, 695, 703, 86), (695, 694, 702, 703), (694, 693, 701, 702), (693, 692, 700, 701), (692, 691, 699, 700), (691, 690, 698, 699), (690, 689, 697, 698), (689, 688, 696, 697), (88, 687, 695, 87), (687, 686, 694, 695), (686, 685, 693, 694), (685, 684, 692, 693), (684, 683, 691, 692), (683, 682, 690, 691), (682, 681, 689, 690), (681, 680, 688, 689), (89, 679, 687, 88), (679, 678, 686, 687), (678, 677, 685, 686), (677, 676, 684, 685), (676, 675, 683, 684), (675, 674, 682, 683), (674, 673, 681, 682), (673, 672, 680, 681), (90, 671, 679, 89), (671, 670, 678, 679), (670, 669, 677, 678), (669, 668, 676, 677), (668, 667, 675, 676), (667, 666, 674, 675), (666, 665, 673, 674), (665, 664, 672, 673), (91, 663, 671, 90), (663, 662, 670, 671), (662, 661, 669, 670), (661, 660, 668, 669), (660, 659, 667, 668), (659, 658, 666, 667), (658, 657, 665, 666), (657, 656, 664, 665), (92, 655, 663, 91), (655, 654, 662, 663), (654, 653, 661, 662), (653, 652, 660, 661), (652, 651, 659, 660), (651, 650, 658, 659), (650, 649, 657, 658), (649, 648, 656, 657), (93, 647, 655, 92), (647, 646, 654, 655), (646, 645, 653, 654), (645, 644, 652, 653), (644, 643, 651, 652), (643, 642, 650, 651), (642, 641, 649, 650), (641, 640, 648, 649), (94, 639, 647, 93), (639, 638, 646, 647), (638, 637, 645, 646), (637, 636, 644, 645), (636, 635, 643, 644), (635, 634, 642, 643), (634, 633, 641, 642), (633, 632, 640, 641), (95, 631, 639, 94), (631, 630, 638, 639), (630, 629, 637, 638), (629, 628, 636, 637), (628, 627, 635, 636), (627, 626, 634, 635), (626, 625, 633, 634), (625, 624, 632, 633), (40, 400, 631, 95), (400, 401, 630, 631), (401, 402, 629, 630), (402, 403, 628, 629), (403, 404, 627, 628), (404, 405, 626, 627), (405, 406, 625, 626), (406, 407, 624, 625), (113, 615, 623, 112), (615, 614, 622, 623), (614, 613, 621, 622), (613, 612, 620, 621), (612, 611, 619, 620), (611, 610, 618, 619), (610, 609, 617, 618), (609, 608, 616, 617), (114, 607, 615, 113), (607, 606, 614, 615), (606, 605, 613, 614), (605, 604, 612, 613), (604, 603, 611, 612), (603, 602, 610, 611), (602, 601, 609, 610), (601, 600, 608, 609), (115, 599, 607, 114), (599, 598, 606, 607), (598, 597, 605, 606), (597, 596, 604, 605), (596, 595, 603, 604), (595, 594, 602, 603), (594, 593, 601, 602), (593, 592, 600, 601), (116, 591, 599, 115), (591, 590, 598, 599), (590, 589, 597, 598), (589, 588, 596, 597), (588, 587, 595, 596), (587, 586, 594, 595), (586, 585, 593, 594), (585, 584, 592, 593), (117, 583, 591, 116), (583, 582, 590, 591), (582, 581, 589, 590), (581, 580, 588, 589), (580, 579, 587, 588), (579, 578, 586, 587), (578, 577, 585, 586), (577, 576, 584, 585), (118, 575, 583, 117), (575, 574, 582, 583), (574, 573, 581, 582), (573, 572, 580, 581), (572, 571, 579, 580), (571, 570, 578, 579), (570, 569, 577, 578), (569, 568, 576, 577), (119, 567, 575, 118), (567, 566, 574, 575), (566, 565, 573, 574), (565, 564, 572, 573), (564, 563, 571, 572), (563, 562, 570, 571), (562, 561, 569, 570), (561, 560, 568, 569), (120, 559, 567, 119), (559, 558, 566, 567), (558, 557, 565, 566), (557, 556, 564, 565), (556, 555, 563, 564), (555, 554, 562, 563), (554, 553, 561, 562), (553, 552, 560, 561), (121, 551, 559, 120), (551, 550, 558, 559), (550, 549, 557, 558), (549, 548, 556, 557), (548, 547, 555, 556), (547, 546, 554, 555), (546, 545, 553, 554), (545, 544, 552, 553), (122, 543, 551, 121), (543, 542, 550, 551), (542, 541, 549, 550), (541, 540, 548, 549), (540, 539, 547, 548), (539, 538, 546, 547), (538, 537, 545, 546), (537, 536, 544, 545), (123, 535, 543, 122), (535, 534, 542, 543), (534, 533, 541, 542), (533, 532, 540, 541), (532, 531, 539, 540), (531, 530, 538, 539), (530, 529, 537, 538), (529, 528, 536, 537), (124, 527, 535, 123), (527, 526, 534, 535), (526, 525, 533, 534), (525, 524, 532, 533), (524, 523, 531, 532), (523, 522, 530, 531), (522, 521, 529, 530), (521, 520, 528, 529), (125, 519, 527, 124), (519, 518, 526, 527), (518, 517, 525, 526), (517, 516, 524, 525), (516, 515, 523, 524), (515, 514, 522, 523), (514, 513, 521, 522), (513, 512, 520, 521), (126, 511, 519, 125), (511, 510, 518, 519), (510, 509, 517, 518), (509, 508, 516, 517), (508, 507, 515, 516), (507, 506, 514, 515), (506, 505, 513, 514), (505, 504, 512, 513), (127, 503, 511, 126), (503, 502, 510, 511), (502, 501, 509, 510), (501, 500, 508, 509), (500, 499, 507, 508), (499, 498, 506, 507), (498, 497, 505, 506), (497, 496, 504, 505), (46, 423, 503, 127), (423, 422, 502, 503), (422, 421, 501, 502), (421, 420, 500, 501), (420, 419, 499, 500), (419, 418, 498, 499), (418, 417, 497, 498), (417, 416, 496, 497), (49, 487, 495, 48), (487, 486, 494, 495), (486, 485, 493, 494), (485, 484, 492, 493), (484, 483, 491, 492), (483, 482, 490, 491), (482, 481, 489, 490), (481, 480, 488, 489), (50, 479, 487, 49), (479, 478, 486, 487), (478, 477, 485, 486), (477, 476, 484, 485), (476, 475, 483, 484), (475, 474, 482, 483), (474, 473, 481, 482), (473, 472, 480, 481), (51, 471, 479, 50), (471, 470, 478, 479), (470, 469, 477, 478), (469, 468, 476, 477), (468, 467, 475, 476), (467, 466, 474, 475), (466, 465, 473, 474), (465, 464, 472, 473), (52, 463, 471, 51), (463, 462, 470, 471), (462, 461, 469, 470), (461, 460, 468, 469), (460, 459, 467, 468), (459, 458, 466, 467), (458, 457, 465, 466), (457, 456, 464, 465), (53, 455, 463, 52), (455, 454, 462, 463), (454, 453, 461, 462), (453, 452, 460, 461), (452, 451, 459, 460), (451, 450, 458, 459), (450, 449, 457, 458), (449, 448, 456, 457), (54, 447, 455, 53), (447, 446, 454, 455), (446, 445, 453, 454), (445, 444, 452, 453), (444, 443, 451, 452), (443, 442, 450, 451), (442, 441, 449, 450), (441, 440, 448, 449), (55, 439, 447, 54), (439, 438, 446, 447), (438, 437, 445, 446), (437, 436, 444, 445), (436, 435, 443, 444), (435, 434, 442, 443), (434, 433, 441, 442), (433, 432, 440, 441), (42, 415, 439, 55), (415, 414, 438, 439), (414, 413, 437, 438), (413, 412, 436, 437), (412, 411, 435, 436), (411, 410, 434, 435), (410, 409, 433, 434), (409, 408, 432, 433), (112, 623, 431, 44), (623, 622, 430, 431), (622, 621, 429, 430), (621, 620, 428, 429), (620, 619, 427, 428), (619, 618, 426, 427), (618, 617, 425, 426), (617, 616, 424, 425), (48, 495, 423, 46), (495, 494, 422, 423), (494, 493, 421, 422), (493, 492, 420, 421), (492, 491, 419, 420), (491, 490, 418, 419), (490, 489, 417, 418), (489, 488, 416, 417), (80, 751, 415, 42), (751, 750, 414, 415), (750, 749, 413, 414), (749, 748, 412, 413), (748, 747, 411, 412), (747, 746, 410, 411), (746, 745, 409, 410), (745, 744, 408, 409), (79, 41, 407, 406, 405, 404, 403, 402, 401, 400, 40, 64, 65, 66, 67, 68, 69, 70, 71, 44, 431, 430, 429, 428, 427, 426, 425, 424, 45, 72, 73, 74, 75, 76, 77, 78)])
me_cube_003.polygons.foreach_set('material_index', [0, 0, 0, 0, 0, 0, 0, 0, 0, 0, 0, 0, 0, 0, 0, 0, 0, 0, 0, 0, 0, 0, 0, 0, 0, 0, 0, 0, 0, 0, 0, 0, 0, 0, 0, 0, 0, 0, 1, 1, 1, 1, 1, 1, 1, 1, 1, 1, 1, 1, 1, 1, 1, 1, 1, 1, 1, 1, 1, 1, 1, 1, 1, 1, 1, 1, 1, 1, 1, 1, 1, 1, 1, 1, 1, 1, 1, 1, 1, 1, 1, 1, 1, 1, 1, 1, 1, 1, 1, 1, 1, 1, 1, 1, 1, 1, 1, 1, 1, 1, 1, 1, 1, 1, 1, 1, 1, 1, 1, 1, 1, 1, 1, 1, 1, 1, 1, 1, 1, 1, 1, 1, 1, 1, 1, 1, 1, 1, 1, 1, 1, 1, 1, 1, 1, 1, 1, 1, 1, 1, 1, 1, 1, 1, 1, 1, 1, 1, 1, 1, 1, 1, 1, 1, 1, 1, 1, 1, 1, 1, 1, 1, 1, 1, 1, 1, 1, 1, 1, 1, 1, 1, 1, 1, 1, 1, 1, 1, 1, 1, 1, 1, 1, 1, 1, 1, 1, 1, 1, 1, 1, 1, 1, 1, 1, 1, 1, 1, 1, 1, 1, 1, 1, 1, 1, 1, 1, 1, 1, 1, 1, 1, 1, 1, 1, 1, 1, 1, 1, 1, 1, 1, 1, 1, 1, 1, 1, 1, 1, 1, 1, 1, 1, 1, 1, 1, 1, 1, 1, 1, 1, 1, 1, 1, 1, 1, 1, 1, 1, 1, 1, 1, 1, 1, 1, 1, 1, 1, 1, 1, 1, 1, 1, 1, 1, 1, 1, 1, 1, 1, 1, 1, 1, 1, 1, 1, 1, 1, 1, 1, 1, 1, 1, 1, 1, 1, 1, 1, 1, 1, 1, 1, 1, 1, 1, 1, 1, 1, 1, 1, 1, 1, 1, 1, 1, 1, 1, 1, 1, 1, 1, 1, 1, 1, 1, 1, 1, 1, 1, 1, 1, 1, 1, 1, 1, 1, 1, 1, 1, 1, 1, 1, 1, 1, 1, 1, 1, 1, 1, 1, 1, 1, 1, 1, 1, 1, 1, 1, 1, 1, 1, 1, 1, 1, 1, 1, 1, 1, 1, 1, 1, 1, 1, 1, 1, 1, 1, 1, 1, 1, 1, 1, 1, 1, 1, 1, 1, 1, 1, 1, 1, 1, 1, 1, 1, 1, 1, 1, 1, 1, 1, 1, 1, 1, 1, 1, 1, 1, 1, 1, 1, 1, 1, 1, 1, 1, 1, 1, 1, 1, 1, 1, 1, 1, 1, 1, 1, 1, 1, 1, 1, 1, 1, 1, 1, 1, 1, 1, 1, 1, 1, 1, 1, 1, 1, 1, 1, 1, 1, 1, 1, 1, 1, 1, 1, 1, 1, 1, 1, 1, 1, 1, 1, 1, 1, 1, 1, 1, 1, 1, 1, 1, 1, 1, 1, 1, 1, 1, 1, 1, 1, 1, 1, 1, 1, 1, 1, 1, 1, 1, 1, 1, 1, 1, 1, 1, 1, 1, 1, 1, 1, 1, 1, 1, 1, 1, 1, 1, 1, 1, 1, 1, 1, 1, 1, 1, 1, 1, 1, 1, 1, 1, 1, 1, 1, 1, 1, 1, 1, 1, 1, 1, 1, 1, 1, 1, 1, 1, 1, 1, 1, 1, 1, 1, 1, 1, 1, 1, 1, 1, 1, 1, 1, 1, 1, 1, 1, 1, 1, 1, 1, 1, 1, 1, 1, 1, 1, 1, 1, 1, 1, 1, 1, 1, 1, 1, 1, 1, 1, 1, 1, 1, 1, 1, 1, 1, 1, 1, 1, 1, 1, 1, 1, 1, 1, 1, 1, 1, 1, 1, 1, 1, 1, 1, 1, 1, 1, 1, 1, 1, 1, 1, 1, 1, 1, 1, 1, 1, 1, 1, 1, 1, 1, 1, 1, 1, 1, 1, 1, 1, 1, 1, 1, 1, 1, 1, 1, 1, 1, 1, 1, 1, 1, 1, 1, 1, 1, 1, 1, 1, 1, 1, 1, 1, 1, 1, 1, 1, 1, 1, 1, 1, 1, 1, 1, 1, 1, 1, 1, 1, 1, 1, 1, 1, 1, 1, 1, 1, 1, 1, 1, 1, 1, 1, 1, 1, 1, 1, 1, 1, 1, 1, 1, 1, 1, 1, 1, 1, 1, 1, 1, 1, 1, 1, 1, 1, 1, 1, 1, 1, 1, 1, 1, 1, 1, 1, 1, 1, 1, 1, 1, 1, 1, 1, 1, 1, 1, 1, 1, 1, 1, 1, 1, 1, 1, 1, 1, 1, 1, 1, 1, 1])
_uv = me_cube_003.uv_layers.new(name='UVMap')
_uv.uv.foreach_set('vector', [0.625, 0.7222, 0.875, 0.7222, 0.875, 0.75, 0.625, 0.75, 0.625, 0.5, 0.875, 0.5, 0.875, 0.5278, 0.625, 0.5278, 0.625, 0.5278, 0.875, 0.5278, 0.875, 0.5556, 0.625, 0.5556, 0.625, 0.5556, 0.875, 0.5556, 0.875, 0.5833, 0.625, 0.5833, 0.625, 0.5833, 0.875, 0.5833, 0.875, 0.6111, 0.625, 0.6111, 0.625, 0.6111, 0.875, 0.6111, 0.875, 0.6389, 0.625, 0.6389, 0.625, 0.6389, 0.875, 0.6389, 0.875, 0.6667, 0.625, 0.6667, 0.625, 0.6667, 0.875, 0.6667, 0.875, 0.6944, 0.625, 0.6944, 0.625, 0.6944, 0.875, 0.6944, 0.875, 0.7222, 0.625, 0.7222, 0.625, 0.7222, 0.625, 0.75, 0.875, 0.75, 0.875, 0.7222, 0.625, 0.5, 0.625, 0.5278, 0.875, 0.5278, 0.875, 0.5, 0.625, 0.5278, 0.625, 0.5556, 0.875, 0.5556, 0.875, 0.5278, 0.625, 0.5556, 0.625, 0.5833, 0.875, 0.5833, 0.875, 0.5556, 0.625, 0.5833, 0.625, 0.6111, 0.875, 0.6111, 0.875, 0.5833, 0.625, 0.6111, 0.625, 0.6389, 0.875, 0.6389, 0.875, 0.6111, 0.625, 0.6389, 0.625, 0.6667, 0.875, 0.6667, 0.875, 0.6389, 0.625, 0.6667, 0.625, 0.6944, 0.875, 0.6944, 0.875, 0.6667, 0.625, 0.6944, 0.625, 0.7222, 0.875, 0.7222, 0.875, 0.6944, 0.875, 0.5278, 0.875, 0.5, 0.875, 0.5, 0.875, 0.5278, 0.875, 0.5, 0.625, 0.5, 0.625, 0.5, 0.875, 0.5, 0.625, 0.7222, 0.625, 0.75, 0.625, 0.75, 0.625, 0.7222, 0.625, 0.75, 0.875, 0.75, 0.875, 0.75, 0.625, 0.75, 0.875, 0.75, 0.875, 0.7222, 0.875, 0.7222, 0.875, 0.75, 0.875, 0.7222, 0.875, 0.6944, 0.875, 0.6944, 0.875, 0.7222, 0.875, 0.6944, 0.875, 0.6667, 0.875, 0.6667, 0.875, 0.6944, 0.875, 0.6667, 0.875, 0.6389, 0.875, 0.6389, 0.875, 0.6667, 0.875, 0.6389, 0.875, 0.6111, 0.875, 0.6111, 0.875, 0.6389, 0.875, 0.6111, 0.875, 0.5833, 0.875, 0.5833, 0.875, 0.6111, 0.875, 0.5833, 0.875, 0.5556, 0.875, 0.5556, 0.875, 0.5833, 0.875, 0.5556, 0.875, 0.5278, 0.875, 0.5278, 0.875, 0.5556, 0.625, 0.5, 0.625, 0.5278, 0.625, 0.5278, 0.625, 0.5, 0.625, 0.5278, 0.625, 0.5556, 0.625, 0.5556, 0.625, 0.5278, 0.625, 0.5556, 0.625, 0.5833, 0.625, 0.5833, 0.625, 0.5556, 0.625, 0.5833, 0.625, 0.6111, 0.625, 0.6111, 0.625, 0.5833, 0.625, 0.6111, 0.625, 0.6389, 0.625, 0.6389, 0.625, 0.6111, 0.625, 0.6389, 0.625, 0.6667, 0.625, 0.6667, 0.625, 0.6389, 0.625, 0.6667, 0.625, 0.6944, 0.625, 0.6944, 0.625, 0.6667, 0.625, 0.6944, 0.625, 0.7222, 0.625, 0.7222, 0.625, 0.6944, 0.5972, 0.2353, 0.625, 0.2353, 0.625, 0.25, 0.5972, 0.25, 0.5972, 0.4722, 0.625, 0.4722, 0.625, 0.5, 0.5972, 0.5, 0.5972, 0.7353, 0.625, 0.7353, 0.625, 0.75, 0.5972, 0.75, 0.3472, 0.7353, 0.375, 0.7353, 0.375, 0.75, 0.3472, 0.75, 0.8472, 0.7353, 0.875, 0.7353, 0.875, 0.75, 0.8472, 0.75, 0.625, 0.7353, 0.6528, 0.7353, 0.6528, 0.75, 0.625, 0.75, 0.6528, 0.7353, 0.6806, 0.7353, 0.6806, 0.75, 0.6528, 0.75, 0.6806, 0.7353, 0.7083, 0.7353, 0.7083, 0.75, 0.6806, 0.75, 0.7083, 0.7353, 0.7361, 0.7353, 0.7361, 0.75, 0.7083, 0.75, 0.7361, 0.7353, 0.7639, 0.7353, 0.7639, 0.75, 0.7361, 0.75, 0.7639, 0.7353, 0.7917, 0.7353, 0.7917, 0.75, 0.7639, 0.75, 0.7917, 0.7353, 0.8194, 0.7353, 0.8194, 0.75, 0.7917, 0.75, 0.8194, 0.7353, 0.8472, 0.7353, 0.8472, 0.75, 0.8194, 0.75, 0.125, 0.7353, 0.1528, 0.7353, 0.1528, 0.75, 0.125, 0.75, 0.1528, 0.7353, 0.1806, 0.7353, 0.1806, 0.75, 0.1528, 0.75, 0.1806, 0.7353, 0.2083, 0.7353, 0.2083, 0.75, 0.1806, 0.75, 0.2083, 0.7353, 0.2361, 0.7353, 0.2361, 0.75, 0.2083, 0.75, 0.2361, 0.7353, 0.2639, 0.7353, 0.2639, 0.75, 0.2361, 0.75, 0.2639, 0.7353, 0.2917, 0.7353, 0.2917, 0.75, 0.2639, 0.75, 0.2917, 0.7353, 0.3194, 0.7353, 0.3194, 0.75, 0.2917, 0.75, 0.3194, 0.7353, 0.3472, 0.7353, 0.3472, 0.75, 0.3194, 0.75, 0.5972, 0.25, 0.625, 0.25, 0.625, 0.2778, 0.5972, 0.2778, 0.5972, 0.2778, 0.625, 0.2778, 0.625, 0.3056, 0.5972, 0.3056, 0.5972, 0.3056, 0.625, 0.3056, 0.625, 0.3333, 0.5972, 0.3333, 0.5972, 0.3333, 0.625, 0.3333, 0.625, 0.3611, 0.5972, 0.3611, 0.5972, 0.3611, 0.625, 0.3611, 0.625, 0.3889, 0.5972, 0.3889, 0.5972, 0.3889, 0.625, 0.3889, 0.625, 0.4167, 0.5972, 0.4167, 0.5972, 0.4167, 0.625, 0.4167, 0.625, 0.4444, 0.5972, 0.4444, 0.5972, 0.4444, 0.625, 0.4444, 0.625, 0.4722, 0.5972, 0.4722, 0.3194, 0.5, 0.3472, 0.5, 0.3472, 0.5147, 0.3194, 0.5147, 0.3194, 0.5147, 0.3472, 0.5147, 0.3472, 0.5294, 0.3194, 0.5294, 0.3194, 0.5294, 0.3472, 0.5294, 0.3472, 0.5441, 0.3194, 0.5441, 0.3194, 0.5441, 0.3472, 0.5441, 0.3472, 0.5588, 0.3194, 0.5588, 0.3194, 0.5588, 0.3472, 0.5588, 0.3472, 0.5735, 0.3194, 0.5735, 0.3194, 0.5735, 0.3472, 0.5735, 0.3472, 0.5882, 0.3194, 0.5882, 0.3194, 0.5882, 0.3472, 0.5882, 0.3472, 0.6029, 0.3194, 0.6029, 0.3194, 0.6029, 0.3472, 0.6029, 0.3472, 0.6176, 0.3194, 0.6176, 0.3194, 0.6176, 0.3472, 0.6176, 0.3472, 0.6324, 0.3194, 0.6324, 0.3194, 0.6324, 0.3472, 0.6324, 0.3472, 0.6471, 0.3194, 0.6471, 0.3194, 0.6471, 0.3472, 0.6471, 0.3472, 0.6618, 0.3194, 0.6618, 0.3194, 0.6618, 0.3472, 0.6618, 0.3472, 0.6765, 0.3194, 0.6765, 0.3194, 0.6765, 0.3472, 0.6765, 0.3472, 0.6912, 0.3194, 0.6912, 0.3194, 0.6912, 0.3472, 0.6912, 0.3472, 0.7059, 0.3194, 0.7059, 0.3194, 0.7059, 0.3472, 0.7059, 0.3472, 0.7206, 0.3194, 0.7206, 0.3194, 0.7206, 0.3472, 0.7206, 0.3472, 0.7353, 0.3194, 0.7353, 0.2917, 0.5, 0.3194, 0.5, 0.3194, 0.5147, 0.2917, 0.5147, 0.2917, 0.5147, 0.3194, 0.5147, 0.3194, 0.5294, 0.2917, 0.5294, 0.2917, 0.5294, 0.3194, 0.5294, 0.3194, 0.5441, 0.2917, 0.5441, 0.2917, 0.5441, 0.3194, 0.5441, 0.3194, 0.5588, 0.2917, 0.5588, 0.2917, 0.5588, 0.3194, 0.5588, 0.3194, 0.5735, 0.2917, 0.5735, 0.2917, 0.5735, 0.3194, 0.5735, 0.3194, 0.5882, 0.2917, 0.5882, 0.2917, 0.5882, 0.3194, 0.5882, 0.3194, 0.6029, 0.2917, 0.6029, 0.2917, 0.6029, 0.3194, 0.6029, 0.3194, 0.6176, 0.2917, 0.6176, 0.2917, 0.6176, 0.3194, 0.6176, 0.3194, 0.6324, 0.2917, 0.6324, 0.2917, 0.6324, 0.3194, 0.6324, 0.3194, 0.6471, 0.2917, 0.6471, 0.2917, 0.6471, 0.3194, 0.6471, 0.3194, 0.6618, 0.2917, 0.6618, 0.2917, 0.6618, 0.3194, 0.6618, 0.3194, 0.6765, 0.2917, 0.6765, 0.2917, 0.6765, 0.3194, 0.6765, 0.3194, 0.6912, 0.2917, 0.6912, 0.2917, 0.6912, 0.3194, 0.6912, 0.3194, 0.7059, 0.2917, 0.7059, 0.2917, 0.7059, 0.3194, 0.7059, 0.3194, 0.7206, 0.2917, 0.7206, 0.2917, 0.7206, 0.3194, 0.7206, 0.3194, 0.7353, 0.2917, 0.7353, 0.2639, 0.5, 0.2917, 0.5, 0.2917, 0.5147, 0.2639, 0.5147, 0.2639, 0.5147, 0.2917, 0.5147, 0.2917, 0.5294, 0.2639, 0.5294, 0.2639, 0.5294, 0.2917, 0.5294, 0.2917, 0.5441, 0.2639, 0.5441, 0.2639, 0.5441, 0.2917, 0.5441, 0.2917, 0.5588, 0.2639, 0.5588, 0.2639, 0.5588, 0.2917, 0.5588, 0.2917, 0.5735, 0.2639, 0.5735, 0.2639, 0.5735, 0.2917, 0.5735, 0.2917, 0.5882, 0.2639, 0.5882, 0.2639, 0.5882, 0.2917, 0.5882, 0.2917, 0.6029, 0.2639, 0.6029, 0.2639, 0.6029, 0.2917, 0.6029, 0.2917, 0.6176, 0.2639, 0.6176, 0.2639, 0.6176, 0.2917, 0.6176, 0.2917, 0.6324, 0.2639, 0.6324, 0.2639, 0.6324, 0.2917, 0.6324, 0.2917, 0.6471, 0.2639, 0.6471, 0.2639, 0.6471, 0.2917, 0.6471, 0.2917, 0.6618, 0.2639, 0.6618, 0.2639, 0.6618, 0.2917, 0.6618, 0.2917, 0.6765, 0.2639, 0.6765, 0.2639, 0.6765, 0.2917, 0.6765, 0.2917, 0.6912, 0.2639, 0.6912, 0.2639, 0.6912, 0.2917, 0.6912, 0.2917, 0.7059, 0.2639, 0.7059, 0.2639, 0.7059, 0.2917, 0.7059, 0.2917, 0.7206, 0.2639, 0.7206, 0.2639, 0.7206, 0.2917, 0.7206, 0.2917, 0.7353, 0.2639, 0.7353, 0.2361, 0.5, 0.2639, 0.5, 0.2639, 0.5147, 0.2361, 0.5147, 0.2361, 0.5147, 0.2639, 0.5147, 0.2639, 0.5294, 0.2361, 0.5294, 0.2361, 0.5294, 0.2639, 0.5294, 0.2639, 0.5441, 0.2361, 0.5441, 0.2361, 0.5441, 0.2639, 0.5441, 0.2639, 0.5588, 0.2361, 0.5588, 0.2361, 0.5588, 0.2639, 0.5588, 0.2639, 0.5735, 0.2361, 0.5735, 0.2361, 0.5735, 0.2639, 0.5735, 0.2639, 0.5882, 0.2361, 0.5882, 0.2361, 0.5882, 0.2639, 0.5882, 0.2639, 0.6029, 0.2361, 0.6029, 0.2361, 0.6029, 0.2639, 0.6029, 0.2639, 0.6176, 0.2361, 0.6176, 0.2361, 0.6176, 0.2639, 0.6176, 0.2639, 0.6324, 0.2361, 0.6324, 0.2361, 0.6324, 0.2639, 0.6324, 0.2639, 0.6471, 0.2361, 0.6471, 0.2361, 0.6471, 0.2639, 0.6471, 0.2639, 0.6618, 0.2361, 0.6618, 0.2361, 0.6618, 0.2639, 0.6618, 0.2639, 0.6765, 0.2361, 0.6765, 0.2361, 0.6765, 0.2639, 0.6765, 0.2639, 0.6912, 0.2361, 0.6912, 0.2361, 0.6912, 0.2639, 0.6912, 0.2639, 0.7059, 0.2361, 0.7059, 0.2361, 0.7059, 0.2639, 0.7059, 0.2639, 0.7206, 0.2361, 0.7206, 0.2361, 0.7206, 0.2639, 0.7206, 0.2639, 0.7353, 0.2361, 0.7353, 0.2083, 0.5, 0.2361, 0.5, 0.2361, 0.5147, 0.2083, 0.5147, 0.2083, 0.5147, 0.2361, 0.5147, 0.2361, 0.5294, 0.2083, 0.5294, 0.2083, 0.5294, 0.2361, 0.5294, 0.2361, 0.5441, 0.2083, 0.5441, 0.2083, 0.5441, 0.2361, 0.5441, 0.2361, 0.5588, 0.2083, 0.5588, 0.2083, 0.5588, 0.2361, 0.5588, 0.2361, 0.5735, 0.2083, 0.5735, 0.2083, 0.5735, 0.2361, 0.5735, 0.2361, 0.5882, 0.2083, 0.5882, 0.2083, 0.5882, 0.2361, 0.5882, 0.2361, 0.6029, 0.2083, 0.6029, 0.2083, 0.6029, 0.2361, 0.6029, 0.2361, 0.6176, 0.2083, 0.6176, 0.2083, 0.6176, 0.2361, 0.6176, 0.2361, 0.6324, 0.2083, 0.6324, 0.2083, 0.6324, 0.2361, 0.6324, 0.2361, 0.6471, 0.2083, 0.6471, 0.2083, 0.6471, 0.2361, 0.6471, 0.2361, 0.6618, 0.2083, 0.6618, 0.2083, 0.6618, 0.2361, 0.6618, 0.2361, 0.6765, 0.2083, 0.6765, 0.2083, 0.6765, 0.2361, 0.6765, 0.2361, 0.6912, 0.2083, 0.6912, 0.2083, 0.6912, 0.2361, 0.6912, 0.2361, 0.7059, 0.2083, 0.7059, 0.2083, 0.7059, 0.2361, 0.7059, 0.2361, 0.7206, 0.2083, 0.7206, 0.2083, 0.7206, 0.2361, 0.7206, 0.2361, 0.7353, 0.2083, 0.7353, 0.1806, 0.5, 0.2083, 0.5, 0.2083, 0.5147, 0.1806, 0.5147, 0.1806, 0.5147, 0.2083, 0.5147, 0.2083, 0.5294, 0.1806, 0.5294, 0.1806, 0.5294, 0.2083, 0.5294, 0.2083, 0.5441, 0.1806, 0.5441, 0.1806, 0.5441, 0.2083, 0.5441, 0.2083, 0.5588, 0.1806, 0.5588, 0.1806, 0.5588, 0.2083, 0.5588, 0.2083, 0.5735, 0.1806, 0.5735, 0.1806, 0.5735, 0.2083, 0.5735, 0.2083, 0.5882, 0.1806, 0.5882, 0.1806, 0.5882, 0.2083, 0.5882, 0.2083, 0.6029, 0.1806, 0.6029, 0.1806, 0.6029, 0.2083, 0.6029, 0.2083, 0.6176, 0.1806, 0.6176, 0.1806, 0.6176, 0.2083, 0.6176, 0.2083, 0.6324, 0.1806, 0.6324, 0.1806, 0.6324, 0.2083, 0.6324, 0.2083, 0.6471, 0.1806, 0.6471, 0.1806, 0.6471, 0.2083, 0.6471, 0.2083, 0.6618, 0.1806, 0.6618, 0.1806, 0.6618, 0.2083, 0.6618, 0.2083, 0.6765, 0.1806, 0.6765, 0.1806, 0.6765, 0.2083, 0.6765, 0.2083, 0.6912, 0.1806, 0.6912, 0.1806, 0.6912, 0.2083, 0.6912, 0.2083, 0.7059, 0.1806, 0.7059, 0.1806, 0.7059, 0.2083, 0.7059, 0.2083, 0.7206, 0.1806, 0.7206, 0.1806, 0.7206, 0.2083, 0.7206, 0.2083, 0.7353, 0.1806, 0.7353, 0.1528, 0.5, 0.1806, 0.5, 0.1806, 0.5147, 0.1528, 0.5147, 0.1528, 0.5147, 0.1806, 0.5147, 0.1806, 0.5294, 0.1528, 0.5294, 0.1528, 0.5294, 0.1806, 0.5294, 0.1806, 0.5441, 0.1528, 0.5441, 0.1528, 0.5441, 0.1806, 0.5441, 0.1806, 0.5588, 0.1528, 0.5588, 0.1528, 0.5588, 0.1806, 0.5588, 0.1806, 0.5735, 0.1528, 0.5735, 0.1528, 0.5735, 0.1806, 0.5735, 0.1806, 0.5882, 0.1528, 0.5882, 0.1528, 0.5882, 0.1806, 0.5882, 0.1806, 0.6029, 0.1528, 0.6029, 0.1528, 0.6029, 0.1806, 0.6029, 0.1806, 0.6176, 0.1528, 0.6176, 0.1528, 0.6176, 0.1806, 0.6176, 0.1806, 0.6324, 0.1528, 0.6324, 0.1528, 0.6324, 0.1806, 0.6324, 0.1806, 0.6471, 0.1528, 0.6471, 0.1528, 0.6471, 0.1806, 0.6471, 0.1806, 0.6618, 0.1528, 0.6618, 0.1528, 0.6618, 0.1806, 0.6618, 0.1806, 0.6765, 0.1528, 0.6765, 0.1528, 0.6765, 0.1806, 0.6765, 0.1806, 0.6912, 0.1528, 0.6912, 0.1528, 0.6912, 0.1806, 0.6912, 0.1806, 0.7059, 0.1528, 0.7059, 0.1528, 0.7059, 0.1806, 0.7059, 0.1806, 0.7206, 0.1528, 0.7206, 0.1528, 0.7206, 0.1806, 0.7206, 0.1806, 0.7353, 0.1528, 0.7353, 0.125, 0.5, 0.1528, 0.5, 0.1528, 0.5147, 0.125, 0.5147, 0.125, 0.5147, 0.1528, 0.5147, 0.1528, 0.5294, 0.125, 0.5294, 0.125, 0.5294, 0.1528, 0.5294, 0.1528, 0.5441, 0.125, 0.5441, 0.125, 0.5441, 0.1528, 0.5441, 0.1528, 0.5588, 0.125, 0.5588, 0.125, 0.5588, 0.1528, 0.5588, 0.1528, 0.5735, 0.125, 0.5735, 0.125, 0.5735, 0.1528, 0.5735, 0.1528, 0.5882, 0.125, 0.5882, 0.125, 0.5882, 0.1528, 0.5882, 0.1528, 0.6029, 0.125, 0.6029, 0.125, 0.6029, 0.1528, 0.6029, 0.1528, 0.6176, 0.125, 0.6176, 0.125, 0.6176, 0.1528, 0.6176, 0.1528, 0.6324, 0.125, 0.6324, 0.125, 0.6324, 0.1528, 0.6324, 0.1528, 0.6471, 0.125, 0.6471, 0.125, 0.6471, 0.1528, 0.6471, 0.1528, 0.6618, 0.125, 0.6618, 0.125, 0.6618, 0.1528, 0.6618, 0.1528, 0.6765, 0.125, 0.6765, 0.125, 0.6765, 0.1528, 0.6765, 0.1528, 0.6912, 0.125, 0.6912, 0.125, 0.6912, 0.1528, 0.6912, 0.1528, 0.7059, 0.125, 0.7059, 0.125, 0.7059, 0.1528, 0.7059, 0.1528, 0.7206, 0.125, 0.7206, 0.125, 0.7206, 0.1528, 0.7206, 0.1528, 0.7353, 0.125, 0.7353, 0.8194, 0.5, 0.8472, 0.5, 0.8472, 0.5147, 0.8194, 0.5147, 0.8194, 0.5147, 0.8472, 0.5147, 0.8472, 0.5294, 0.8194, 0.5294, 0.8194, 0.5294, 0.8472, 0.5294, 0.8472, 0.5441, 0.8194, 0.5441, 0.8194, 0.5441, 0.8472, 0.5441, 0.8472, 0.5588, 0.8194, 0.5588, 0.8194, 0.5588, 0.8472, 0.5588, 0.8472, 0.5735, 0.8194, 0.5735, 0.8194, 0.5735, 0.8472, 0.5735, 0.8472, 0.5882, 0.8194, 0.5882, 0.8194, 0.5882, 0.8472, 0.5882, 0.8472, 0.6029, 0.8194, 0.6029, 0.8194, 0.6029, 0.8472, 0.6029, 0.8472, 0.6176, 0.8194, 0.6176, 0.8194, 0.6176, 0.8472, 0.6176, 0.8472, 0.6324, 0.8194, 0.6324, 0.8194, 0.6324, 0.8472, 0.6324, 0.8472, 0.6471, 0.8194, 0.6471, 0.8194, 0.6471, 0.8472, 0.6471, 0.8472, 0.6618, 0.8194, 0.6618, 0.8194, 0.6618, 0.8472, 0.6618, 0.8472, 0.6765, 0.8194, 0.6765, 0.8194, 0.6765, 0.8472, 0.6765, 0.8472, 0.6912, 0.8194, 0.6912, 0.8194, 0.6912, 0.8472, 0.6912, 0.8472, 0.7059, 0.8194, 0.7059, 0.8194, 0.7059, 0.8472, 0.7059, 0.8472, 0.7206, 0.8194, 0.7206, 0.8194, 0.7206, 0.8472, 0.7206, 0.8472, 0.7353, 0.8194, 0.7353, 0.7917, 0.5, 0.8194, 0.5, 0.8194, 0.5147, 0.7917, 0.5147, 0.7917, 0.5147, 0.8194, 0.5147, 0.8194, 0.5294, 0.7917, 0.5294, 0.7917, 0.5294, 0.8194, 0.5294, 0.8194, 0.5441, 0.7917, 0.5441, 0.7917, 0.5441, 0.8194, 0.5441, 0.8194, 0.5588, 0.7917, 0.5588, 0.7917, 0.5588, 0.8194, 0.5588, 0.8194, 0.5735, 0.7917, 0.5735, 0.7917, 0.5735, 0.8194, 0.5735, 0.8194, 0.5882, 0.7917, 0.5882, 0.7917, 0.5882, 0.8194, 0.5882, 0.8194, 0.6029, 0.7917, 0.6029, 0.7917, 0.6029, 0.8194, 0.6029, 0.8194, 0.6176, 0.7917, 0.6176, 0.7917, 0.6176, 0.8194, 0.6176, 0.8194, 0.6324, 0.7917, 0.6324, 0.7917, 0.6324, 0.8194, 0.6324, 0.8194, 0.6471, 0.7917, 0.6471, 0.7917, 0.6471, 0.8194, 0.6471, 0.8194, 0.6618, 0.7917, 0.6618, 0.7917, 0.6618, 0.8194, 0.6618, 0.8194, 0.6765, 0.7917, 0.6765, 0.7917, 0.6765, 0.8194, 0.6765, 0.8194, 0.6912, 0.7917, 0.6912, 0.7917, 0.6912, 0.8194, 0.6912, 0.8194, 0.7059, 0.7917, 0.7059, 0.7917, 0.7059, 0.8194, 0.7059, 0.8194, 0.7206, 0.7917, 0.7206, 0.7917, 0.7206, 0.8194, 0.7206, 0.8194, 0.7353, 0.7917, 0.7353, 0.7639, 0.5, 0.7917, 0.5, 0.7917, 0.5147, 0.7639, 0.5147, 0.7639, 0.5147, 0.7917, 0.5147, 0.7917, 0.5294, 0.7639, 0.5294, 0.7639, 0.5294, 0.7917, 0.5294, 0.7917, 0.5441, 0.7639, 0.5441, 0.7639, 0.5441, 0.7917, 0.5441, 0.7917, 0.5588, 0.7639, 0.5588, 0.7639, 0.5588, 0.7917, 0.5588, 0.7917, 0.5735, 0.7639, 0.5735, 0.7639, 0.5735, 0.7917, 0.5735, 0.7917, 0.5882, 0.7639, 0.5882, 0.7639, 0.5882, 0.7917, 0.5882, 0.7917, 0.6029, 0.7639, 0.6029, 0.7639, 0.6029, 0.7917, 0.6029, 0.7917, 0.6176, 0.7639, 0.6176, 0.7639, 0.6176, 0.7917, 0.6176, 0.7917, 0.6324, 0.7639, 0.6324, 0.7639, 0.6324, 0.7917, 0.6324, 0.7917, 0.6471, 0.7639, 0.6471, 0.7639, 0.6471, 0.7917, 0.6471, 0.7917, 0.6618, 0.7639, 0.6618, 0.7639, 0.6618, 0.7917, 0.6618, 0.7917, 0.6765, 0.7639, 0.6765, 0.7639, 0.6765, 0.7917, 0.6765, 0.7917, 0.6912, 0.7639, 0.6912, 0.7639, 0.6912, 0.7917, 0.6912, 0.7917, 0.7059, 0.7639, 0.7059, 0.7639, 0.7059, 0.7917, 0.7059, 0.7917, 0.7206, 0.7639, 0.7206, 0.7639, 0.7206, 0.7917, 0.7206, 0.7917, 0.7353, 0.7639, 0.7353, 0.7361, 0.5, 0.7639, 0.5, 0.7639, 0.5147, 0.7361, 0.5147, 0.7361, 0.5147, 0.7639, 0.5147, 0.7639, 0.5294, 0.7361, 0.5294, 0.7361, 0.5294, 0.7639, 0.5294, 0.7639, 0.5441, 0.7361, 0.5441, 0.7361, 0.5441, 0.7639, 0.5441, 0.7639, 0.5588, 0.7361, 0.5588, 0.7361, 0.5588, 0.7639, 0.5588, 0.7639, 0.5735, 0.7361, 0.5735, 0.7361, 0.5735, 0.7639, 0.5735, 0.7639, 0.5882, 0.7361, 0.5882, 0.7361, 0.5882, 0.7639, 0.5882, 0.7639, 0.6029, 0.7361, 0.6029, 0.7361, 0.6029, 0.7639, 0.6029, 0.7639, 0.6176, 0.7361, 0.6176, 0.7361, 0.6176, 0.7639, 0.6176, 0.7639, 0.6324, 0.7361, 0.6324, 0.7361, 0.6324, 0.7639, 0.6324, 0.7639, 0.6471, 0.7361, 0.6471, 0.7361, 0.6471, 0.7639, 0.6471, 0.7639, 0.6618, 0.7361, 0.6618, 0.7361, 0.6618, 0.7639, 0.6618, 0.7639, 0.6765, 0.7361, 0.6765, 0.7361, 0.6765, 0.7639, 0.6765, 0.7639, 0.6912, 0.7361, 0.6912, 0.7361, 0.6912, 0.7639, 0.6912, 0.7639, 0.7059, 0.7361, 0.7059, 0.7361, 0.7059, 0.7639, 0.7059, 0.7639, 0.7206, 0.7361, 0.7206, 0.7361, 0.7206, 0.7639, 0.7206, 0.7639, 0.7353, 0.7361, 0.7353, 0.7083, 0.5, 0.7361, 0.5, 0.7361, 0.5147, 0.7083, 0.5147, 0.7083, 0.5147, 0.7361, 0.5147, 0.7361, 0.5294, 0.7083, 0.5294, 0.7083, 0.5294, 0.7361, 0.5294, 0.7361, 0.5441, 0.7083, 0.5441, 0.7083, 0.5441, 0.7361, 0.5441, 0.7361, 0.5588, 0.7083, 0.5588, 0.7083, 0.5588, 0.7361, 0.5588, 0.7361, 0.5735, 0.7083, 0.5735, 0.7083, 0.5735, 0.7361, 0.5735, 0.7361, 0.5882, 0.7083, 0.5882, 0.7083, 0.5882, 0.7361, 0.5882, 0.7361, 0.6029, 0.7083, 0.6029, 0.7083, 0.6029, 0.7361, 0.6029, 0.7361, 0.6176, 0.7083, 0.6176, 0.7083, 0.6176, 0.7361, 0.6176, 0.7361, 0.6324, 0.7083, 0.6324, 0.7083, 0.6324, 0.7361, 0.6324, 0.7361, 0.6471, 0.7083, 0.6471, 0.7083, 0.6471, 0.7361, 0.6471, 0.7361, 0.6618, 0.7083, 0.6618, 0.7083, 0.6618, 0.7361, 0.6618, 0.7361, 0.6765, 0.7083, 0.6765, 0.7083, 0.6765, 0.7361, 0.6765, 0.7361, 0.6912, 0.7083, 0.6912, 0.7083, 0.6912, 0.7361, 0.6912, 0.7361, 0.7059, 0.7083, 0.7059, 0.7083, 0.7059, 0.7361, 0.7059, 0.7361, 0.7206, 0.7083, 0.7206, 0.7083, 0.7206, 0.7361, 0.7206, 0.7361, 0.7353, 0.7083, 0.7353, 0.6806, 0.5, 0.7083, 0.5, 0.7083, 0.5147, 0.6806, 0.5147, 0.6806, 0.5147, 0.7083, 0.5147, 0.7083, 0.5294, 0.6806, 0.5294, 0.6806, 0.5294, 0.7083, 0.5294, 0.7083, 0.5441, 0.6806, 0.5441, 0.6806, 0.5441, 0.7083, 0.5441, 0.7083, 0.5588, 0.6806, 0.5588, 0.6806, 0.5588, 0.7083, 0.5588, 0.7083, 0.5735, 0.6806, 0.5735, 0.6806, 0.5735, 0.7083, 0.5735, 0.7083, 0.5882, 0.6806, 0.5882, 0.6806, 0.5882, 0.7083, 0.5882, 0.7083, 0.6029, 0.6806, 0.6029, 0.6806, 0.6029, 0.7083, 0.6029, 0.7083, 0.6176, 0.6806, 0.6176, 0.6806, 0.6176, 0.7083, 0.6176, 0.7083, 0.6324, 0.6806, 0.6324, 0.6806, 0.6324, 0.7083, 0.6324, 0.7083, 0.6471, 0.6806, 0.6471, 0.6806, 0.6471, 0.7083, 0.6471, 0.7083, 0.6618, 0.6806, 0.6618, 0.6806, 0.6618, 0.7083, 0.6618, 0.7083, 0.6765, 0.6806, 0.6765, 0.6806, 0.6765, 0.7083, 0.6765, 0.7083, 0.6912, 0.6806, 0.6912, 0.6806, 0.6912, 0.7083, 0.6912, 0.7083, 0.7059, 0.6806, 0.7059, 0.6806, 0.7059, 0.7083, 0.7059, 0.7083, 0.7206, 0.6806, 0.7206, 0.6806, 0.7206, 0.7083, 0.7206, 0.7083, 0.7353, 0.6806, 0.7353, 0.6528, 0.5, 0.6806, 0.5, 0.6806, 0.5147, 0.6528, 0.5147, 0.6528, 0.5147, 0.6806, 0.5147, 0.6806, 0.5294, 0.6528, 0.5294, 0.6528, 0.5294, 0.6806, 0.5294, 0.6806, 0.5441, 0.6528, 0.5441, 0.6528, 0.5441, 0.6806, 0.5441, 0.6806, 0.5588, 0.6528, 0.5588, 0.6528, 0.5588, 0.6806, 0.5588, 0.6806, 0.5735, 0.6528, 0.5735, 0.6528, 0.5735, 0.6806, 0.5735, 0.6806, 0.5882, 0.6528, 0.5882, 0.6528, 0.5882, 0.6806, 0.5882, 0.6806, 0.6029, 0.6528, 0.6029, 0.6528, 0.6029, 0.6806, 0.6029, 0.6806, 0.6176, 0.6528, 0.6176, 0.6528, 0.6176, 0.6806, 0.6176, 0.6806, 0.6324, 0.6528, 0.6324, 0.6528, 0.6324, 0.6806, 0.6324, 0.6806, 0.6471, 0.6528, 0.6471, 0.6528, 0.6471, 0.6806, 0.6471, 0.6806, 0.6618, 0.6528, 0.6618, 0.6528, 0.6618, 0.6806, 0.6618, 0.6806, 0.6765, 0.6528, 0.6765, 0.6528, 0.6765, 0.6806, 0.6765, 0.6806, 0.6912, 0.6528, 0.6912, 0.6528, 0.6912, 0.6806, 0.6912, 0.6806, 0.7059, 0.6528, 0.7059, 0.6528, 0.7059, 0.6806, 0.7059, 0.6806, 0.7206, 0.6528, 0.7206, 0.6528, 0.7206, 0.6806, 0.7206, 0.6806, 0.7353, 0.6528, 0.7353, 0.625, 0.5, 0.6528, 0.5, 0.6528, 0.5147, 0.625, 0.5147, 0.625, 0.5147, 0.6528, 0.5147, 0.6528, 0.5294, 0.625, 0.5294, 0.625, 0.5294, 0.6528, 0.5294, 0.6528, 0.5441, 0.625, 0.5441, 0.625, 0.5441, 0.6528, 0.5441, 0.6528, 0.5588, 0.625, 0.5588, 0.625, 0.5588, 0.6528, 0.5588, 0.6528, 0.5735, 0.625, 0.5735, 0.625, 0.5735, 0.6528, 0.5735, 0.6528, 0.5882, 0.625, 0.5882, 0.625, 0.5882, 0.6528, 0.5882, 0.6528, 0.6029, 0.625, 0.6029, 0.625, 0.6029, 0.6528, 0.6029, 0.6528, 0.6176, 0.625, 0.6176, 0.625, 0.6176, 0.6528, 0.6176, 0.6528, 0.6324, 0.625, 0.6324, 0.625, 0.6324, 0.6528, 0.6324, 0.6528, 0.6471, 0.625, 0.6471, 0.625, 0.6471, 0.6528, 0.6471, 0.6528, 0.6618, 0.625, 0.6618, 0.625, 0.6618, 0.6528, 0.6618, 0.6528, 0.6765, 0.625, 0.6765, 0.625, 0.6765, 0.6528, 0.6765, 0.6528, 0.6912, 0.625, 0.6912, 0.625, 0.6912, 0.6528, 0.6912, 0.6528, 0.7059, 0.625, 0.7059, 0.625, 0.7059, 0.6528, 0.7059, 0.6528, 0.7206, 0.625, 0.7206, 0.625, 0.7206, 0.6528, 0.7206, 0.6528, 0.7353, 0.625, 0.7353, 0.8472, 0.5, 0.875, 0.5, 0.875, 0.5147, 0.8472, 0.5147, 0.8472, 0.5147, 0.875, 0.5147, 0.875, 0.5294, 0.8472, 0.5294, 0.8472, 0.5294, 0.875, 0.5294, 0.875, 0.5441, 0.8472, 0.5441, 0.8472, 0.5441, 0.875, 0.5441, 0.875, 0.5588, 0.8472, 0.5588, 0.8472, 0.5588, 0.875, 0.5588, 0.875, 0.5735, 0.8472, 0.5735, 0.8472, 0.5735, 0.875, 0.5735, 0.875, 0.5882, 0.8472, 0.5882, 0.8472, 0.5882, 0.875, 0.5882, 0.875, 0.6029, 0.8472, 0.6029, 0.8472, 0.6029, 0.875, 0.6029, 0.875, 0.6176, 0.8472, 0.6176, 0.8472, 0.6176, 0.875, 0.6176, 0.875, 0.6324, 0.8472, 0.6324, 0.8472, 0.6324, 0.875, 0.6324, 0.875, 0.6471, 0.8472, 0.6471, 0.8472, 0.6471, 0.875, 0.6471, 0.875, 0.6618, 0.8472, 0.6618, 0.8472, 0.6618, 0.875, 0.6618, 0.875, 0.6765, 0.8472, 0.6765, 0.8472, 0.6765, 0.875, 0.6765, 0.875, 0.6912, 0.8472, 0.6912, 0.8472, 0.6912, 0.875, 0.6912, 0.875, 0.7059, 0.8472, 0.7059, 0.8472, 0.7059, 0.875, 0.7059, 0.875, 0.7206, 0.8472, 0.7206, 0.8472, 0.7206, 0.875, 0.7206, 0.875, 0.7353, 0.8472, 0.7353, 0.3472, 0.5, 0.375, 0.5, 0.375, 0.5147, 0.3472, 0.5147, 0.3472, 0.5147, 0.375, 0.5147, 0.375, 0.5294, 0.3472, 0.5294, 0.3472, 0.5294, 0.375, 0.5294, 0.375, 0.5441, 0.3472, 0.5441, 0.3472, 0.5441, 0.375, 0.5441, 0.375, 0.5588, 0.3472, 0.5588, 0.3472, 0.5588, 0.375, 0.5588, 0.375, 0.5735, 0.3472, 0.5735, 0.3472, 0.5735, 0.375, 0.5735, 0.375, 0.5882, 0.3472, 0.5882, 0.3472, 0.5882, 0.375, 0.5882, 0.375, 0.6029, 0.3472, 0.6029, 0.3472, 0.6029, 0.375, 0.6029, 0.375, 0.6176, 0.3472, 0.6176, 0.3472, 0.6176, 0.375, 0.6176, 0.375, 0.6324, 0.3472, 0.6324, 0.3472, 0.6324, 0.375, 0.6324, 0.375, 0.6471, 0.3472, 0.6471, 0.3472, 0.6471, 0.375, 0.6471, 0.375, 0.6618, 0.3472, 0.6618, 0.3472, 0.6618, 0.375, 0.6618, 0.375, 0.6765, 0.3472, 0.6765, 0.3472, 0.6765, 0.375, 0.6765, 0.375, 0.6912, 0.3472, 0.6912, 0.3472, 0.6912, 0.375, 0.6912, 0.375, 0.7059, 0.3472, 0.7059, 0.3472, 0.7059, 0.375, 0.7059, 0.375, 0.7206, 0.3472, 0.7206, 0.3472, 0.7206, 0.375, 0.7206, 0.375, 0.7353, 0.3472, 0.7353, 0.5972, 0.5, 0.625, 0.5, 0.625, 0.5147, 0.5972, 0.5147, 0.5972, 0.5147, 0.625, 0.5147, 0.625, 0.5294, 0.5972, 0.5294, 0.5972, 0.5294, 0.625, 0.5294, 0.625, 0.5441, 0.5972, 0.5441, 0.5972, 0.5441, 0.625, 0.5441, 0.625, 0.5588, 0.5972, 0.5588, 0.5972, 0.5588, 0.625, 0.5588, 0.625, 0.5735, 0.5972, 0.5735, 0.5972, 0.5735, 0.625, 0.5735, 0.625, 0.5882, 0.5972, 0.5882, 0.5972, 0.5882, 0.625, 0.5882, 0.625, 0.6029, 0.5972, 0.6029, 0.5972, 0.6029, 0.625, 0.6029, 0.625, 0.6176, 0.5972, 0.6176, 0.5972, 0.6176, 0.625, 0.6176, 0.625, 0.6324, 0.5972, 0.6324, 0.5972, 0.6324, 0.625, 0.6324, 0.625, 0.6471, 0.5972, 0.6471, 0.5972, 0.6471, 0.625, 0.6471, 0.625, 0.6618, 0.5972, 0.6618, 0.5972, 0.6618, 0.625, 0.6618, 0.625, 0.6765, 0.5972, 0.6765, 0.5972, 0.6765, 0.625, 0.6765, 0.625, 0.6912, 0.5972, 0.6912, 0.5972, 0.6912, 0.625, 0.6912, 0.625, 0.7059, 0.5972, 0.7059, 0.5972, 0.7059, 0.625, 0.7059, 0.625, 0.7206, 0.5972, 0.7206, 0.5972, 0.7206, 0.625, 0.7206, 0.625, 0.7353, 0.5972, 0.7353, 0.5972, 0.0, 0.625, 0.0, 0.625, 0.01471, 0.5972, 0.01471, 0.5972, 0.01471, 0.625, 0.01471, 0.625, 0.02941, 0.5972, 0.02941, 0.5972, 0.02941, 0.625, 0.02941, 0.625, 0.04412, 0.5972, 0.04412, 0.5972, 0.04412, 0.625, 0.04412, 0.625, 0.05882, 0.5972, 0.05882, 0.5972, 0.05882, 0.625, 0.05882, 0.625, 0.07353, 0.5972, 0.07353, 0.5972, 0.07353, 0.625, 0.07353, 0.625, 0.08824, 0.5972, 0.08824, 0.5972, 0.08824, 0.625, 0.08824, 0.625, 0.1029, 0.5972, 0.1029, 0.5972, 0.1029, 0.625, 0.1029, 0.625, 0.1176, 0.5972, 0.1176, 0.5972, 0.1176, 0.625, 0.1176, 0.625, 0.1324, 0.5972, 0.1324, 0.5972, 0.1324, 0.625, 0.1324, 0.625, 0.1471, 0.5972, 0.1471, 0.5972, 0.1471, 0.625, 0.1471, 0.625, 0.1618, 0.5972, 0.1618, 0.5972, 0.1618, 0.625, 0.1618, 0.625, 0.1765, 0.5972, 0.1765, 0.5972, 0.1765, 0.625, 0.1765, 0.625, 0.1912, 0.5972, 0.1912, 0.5972, 0.1912, 0.625, 0.1912, 0.625, 0.2059, 0.5972, 0.2059, 0.5972, 0.2059, 0.625, 0.2059, 0.625, 0.2206, 0.5972, 0.2206, 0.5972, 0.2206, 0.625, 0.2206, 0.625, 0.2353, 0.5972, 0.2353, 0.375, 0.2206, 0.4028, 0.2206, 0.4028, 0.2353, 0.375, 0.2353, 0.4028, 0.2206, 0.4306, 0.2206, 0.4306, 0.2353, 0.4028, 0.2353, 0.4306, 0.2206, 0.4583, 0.2206, 0.4583, 0.2353, 0.4306, 0.2353, 0.4583, 0.2206, 0.4861, 0.2206, 0.4861, 0.2353, 0.4583, 0.2353, 0.4861, 0.2206, 0.5139, 0.2206, 0.5139, 0.2353, 0.4861, 0.2353, 0.5139, 0.2206, 0.5417, 0.2206, 0.5417, 0.2353, 0.5139, 0.2353, 0.5417, 0.2206, 0.5694, 0.2206, 0.5694, 0.2353, 0.5417, 0.2353, 0.5694, 0.2206, 0.5972, 0.2206, 0.5972, 0.2353, 0.5694, 0.2353, 0.375, 0.2059, 0.4028, 0.2059, 0.4028, 0.2206, 0.375, 0.2206, 0.4028, 0.2059, 0.4306, 0.2059, 0.4306, 0.2206, 0.4028, 0.2206, 0.4306, 0.2059, 0.4583, 0.2059, 0.4583, 0.2206, 0.4306, 0.2206, 0.4583, 0.2059, 0.4861, 0.2059, 0.4861, 0.2206, 0.4583, 0.2206, 0.4861, 0.2059, 0.5139, 0.2059, 0.5139, 0.2206, 0.4861, 0.2206, 0.5139, 0.2059, 0.5417, 0.2059, 0.5417, 0.2206, 0.5139, 0.2206, 0.5417, 0.2059, 0.5694, 0.2059, 0.5694, 0.2206, 0.5417, 0.2206, 0.5694, 0.2059, 0.5972, 0.2059, 0.5972, 0.2206, 0.5694, 0.2206, 0.375, 0.1912, 0.4028, 0.1912, 0.4028, 0.2059, 0.375, 0.2059, 0.4028, 0.1912, 0.4306, 0.1912, 0.4306, 0.2059, 0.4028, 0.2059, 0.4306, 0.1912, 0.4583, 0.1912, 0.4583, 0.2059, 0.4306, 0.2059, 0.4583, 0.1912, 0.4861, 0.1912, 0.4861, 0.2059, 0.4583, 0.2059, 0.4861, 0.1912, 0.5139, 0.1912, 0.5139, 0.2059, 0.4861, 0.2059, 0.5139, 0.1912, 0.5417, 0.1912, 0.5417, 0.2059, 0.5139, 0.2059, 0.5417, 0.1912, 0.5694, 0.1912, 0.5694, 0.2059, 0.5417, 0.2059, 0.5694, 0.1912, 0.5972, 0.1912, 0.5972, 0.2059, 0.5694, 0.2059, 0.375, 0.1765, 0.4028, 0.1765, 0.4028, 0.1912, 0.375, 0.1912, 0.4028, 0.1765, 0.4306, 0.1765, 0.4306, 0.1912, 0.4028, 0.1912, 0.4306, 0.1765, 0.4583, 0.1765, 0.4583, 0.1912, 0.4306, 0.1912, 0.4583, 0.1765, 0.4861, 0.1765, 0.4861, 0.1912, 0.4583, 0.1912, 0.4861, 0.1765, 0.5139, 0.1765, 0.5139, 0.1912, 0.4861, 0.1912, 0.5139, 0.1765, 0.5417, 0.1765, 0.5417, 0.1912, 0.5139, 0.1912, 0.5417, 0.1765, 0.5694, 0.1765, 0.5694, 0.1912, 0.5417, 0.1912, 0.5694, 0.1765, 0.5972, 0.1765, 0.5972, 0.1912, 0.5694, 0.1912, 0.375, 0.1618, 0.4028, 0.1618, 0.4028, 0.1765, 0.375, 0.1765, 0.4028, 0.1618, 0.4306, 0.1618, 0.4306, 0.1765, 0.4028, 0.1765, 0.4306, 0.1618, 0.4583, 0.1618, 0.4583, 0.1765, 0.4306, 0.1765, 0.4583, 0.1618, 0.4861, 0.1618, 0.4861, 0.1765, 0.4583, 0.1765, 0.4861, 0.1618, 0.5139, 0.1618, 0.5139, 0.1765, 0.4861, 0.1765, 0.5139, 0.1618, 0.5417, 0.1618, 0.5417, 0.1765, 0.5139, 0.1765, 0.5417, 0.1618, 0.5694, 0.1618, 0.5694, 0.1765, 0.5417, 0.1765, 0.5694, 0.1618, 0.5972, 0.1618, 0.5972, 0.1765, 0.5694, 0.1765, 0.375, 0.1471, 0.4028, 0.1471, 0.4028, 0.1618, 0.375, 0.1618, 0.4028, 0.1471, 0.4306, 0.1471, 0.4306, 0.1618, 0.4028, 0.1618, 0.4306, 0.1471, 0.4583, 0.1471, 0.4583, 0.1618, 0.4306, 0.1618, 0.4583, 0.1471, 0.4861, 0.1471, 0.4861, 0.1618, 0.4583, 0.1618, 0.4861, 0.1471, 0.5139, 0.1471, 0.5139, 0.1618, 0.4861, 0.1618, 0.5139, 0.1471, 0.5417, 0.1471, 0.5417, 0.1618, 0.5139, 0.1618, 0.5417, 0.1471, 0.5694, 0.1471, 0.5694, 0.1618, 0.5417, 0.1618, 0.5694, 0.1471, 0.5972, 0.1471, 0.5972, 0.1618, 0.5694, 0.1618, 0.375, 0.1324, 0.4028, 0.1324, 0.4028, 0.1471, 0.375, 0.1471, 0.4028, 0.1324, 0.4306, 0.1324, 0.4306, 0.1471, 0.4028, 0.1471, 0.4306, 0.1324, 0.4583, 0.1324, 0.4583, 0.1471, 0.4306, 0.1471, 0.4583, 0.1324, 0.4861, 0.1324, 0.4861, 0.1471, 0.4583, 0.1471, 0.4861, 0.1324, 0.5139, 0.1324, 0.5139, 0.1471, 0.4861, 0.1471, 0.5139, 0.1324, 0.5417, 0.1324, 0.5417, 0.1471, 0.5139, 0.1471, 0.5417, 0.1324, 0.5694, 0.1324, 0.5694, 0.1471, 0.5417, 0.1471, 0.5694, 0.1324, 0.5972, 0.1324, 0.5972, 0.1471, 0.5694, 0.1471, 0.375, 0.1176, 0.4028, 0.1176, 0.4028, 0.1324, 0.375, 0.1324, 0.4028, 0.1176, 0.4306, 0.1176, 0.4306, 0.1324, 0.4028, 0.1324, 0.4306, 0.1176, 0.4583, 0.1176, 0.4583, 0.1324, 0.4306, 0.1324, 0.4583, 0.1176, 0.4861, 0.1176, 0.4861, 0.1324, 0.4583, 0.1324, 0.4861, 0.1176, 0.5139, 0.1176, 0.5139, 0.1324, 0.4861, 0.1324, 0.5139, 0.1176, 0.5417, 0.1176, 0.5417, 0.1324, 0.5139, 0.1324, 0.5417, 0.1176, 0.5694, 0.1176, 0.5694, 0.1324, 0.5417, 0.1324, 0.5694, 0.1176, 0.5972, 0.1176, 0.5972, 0.1324, 0.5694, 0.1324, 0.375, 0.1029, 0.4028, 0.1029, 0.4028, 0.1176, 0.375, 0.1176, 0.4028, 0.1029, 0.4306, 0.1029, 0.4306, 0.1176, 0.4028, 0.1176, 0.4306, 0.1029, 0.4583, 0.1029, 0.4583, 0.1176, 0.4306, 0.1176, 0.4583, 0.1029, 0.4861, 0.1029, 0.4861, 0.1176, 0.4583, 0.1176, 0.4861, 0.1029, 0.5139, 0.1029, 0.5139, 0.1176, 0.4861, 0.1176, 0.5139, 0.1029, 0.5417, 0.1029, 0.5417, 0.1176, 0.5139, 0.1176, 0.5417, 0.1029, 0.5694, 0.1029, 0.5694, 0.1176, 0.5417, 0.1176, 0.5694, 0.1029, 0.5972, 0.1029, 0.5972, 0.1176, 0.5694, 0.1176, 0.375, 0.08824, 0.4028, 0.08824, 0.4028, 0.1029, 0.375, 0.1029, 0.4028, 0.08824, 0.4306, 0.08824, 0.4306, 0.1029, 0.4028, 0.1029, 0.4306, 0.08824, 0.4583, 0.08824, 0.4583, 0.1029, 0.4306, 0.1029, 0.4583, 0.08824, 0.4861, 0.08824, 0.4861, 0.1029, 0.4583, 0.1029, 0.4861, 0.08824, 0.5139, 0.08824, 0.5139, 0.1029, 0.4861, 0.1029, 0.5139, 0.08824, 0.5417, 0.08824, 0.5417, 0.1029, 0.5139, 0.1029, 0.5417, 0.08824, 0.5694, 0.08824, 0.5694, 0.1029, 0.5417, 0.1029, 0.5694, 0.08824, 0.5972, 0.08824, 0.5972, 0.1029, 0.5694, 0.1029, 0.375, 0.07353, 0.4028, 0.07353, 0.4028, 0.08824, 0.375, 0.08824, 0.4028, 0.07353, 0.4306, 0.07353, 0.4306, 0.08824, 0.4028, 0.08824, 0.4306, 0.07353, 0.4583, 0.07353, 0.4583, 0.08824, 0.4306, 0.08824, 0.4583, 0.07353, 0.4861, 0.07353, 0.4861, 0.08824, 0.4583, 0.08824, 0.4861, 0.07353, 0.5139, 0.07353, 0.5139, 0.08824, 0.4861, 0.08824, 0.5139, 0.07353, 0.5417, 0.07353, 0.5417, 0.08824, 0.5139, 0.08824, 0.5417, 0.07353, 0.5694, 0.07353, 0.5694, 0.08824, 0.5417, 0.08824, 0.5694, 0.07353, 0.5972, 0.07353, 0.5972, 0.08824, 0.5694, 0.08824, 0.375, 0.05882, 0.4028, 0.05882, 0.4028, 0.07353, 0.375, 0.07353, 0.4028, 0.05882, 0.4306, 0.05882, 0.4306, 0.07353, 0.4028, 0.07353, 0.4306, 0.05882, 0.4583, 0.05882, 0.4583, 0.07353, 0.4306, 0.07353, 0.4583, 0.05882, 0.4861, 0.05882, 0.4861, 0.07353, 0.4583, 0.07353, 0.4861, 0.05882, 0.5139, 0.05882, 0.5139, 0.07353, 0.4861, 0.07353, 0.5139, 0.05882, 0.5417, 0.05882, 0.5417, 0.07353, 0.5139, 0.07353, 0.5417, 0.05882, 0.5694, 0.05882, 0.5694, 0.07353, 0.5417, 0.07353, 0.5694, 0.05882, 0.5972, 0.05882, 0.5972, 0.07353, 0.5694, 0.07353, 0.375, 0.04412, 0.4028, 0.04412, 0.4028, 0.05882, 0.375, 0.05882, 0.4028, 0.04412, 0.4306, 0.04412, 0.4306, 0.05882, 0.4028, 0.05882, 0.4306, 0.04412, 0.4583, 0.04412, 0.4583, 0.05882, 0.4306, 0.05882, 0.4583, 0.04412, 0.4861, 0.04412, 0.4861, 0.05882, 0.4583, 0.05882, 0.4861, 0.04412, 0.5139, 0.04412, 0.5139, 0.05882, 0.4861, 0.05882, 0.5139, 0.04412, 0.5417, 0.04412, 0.5417, 0.05882, 0.5139, 0.05882, 0.5417, 0.04412, 0.5694, 0.04412, 0.5694, 0.05882, 0.5417, 0.05882, 0.5694, 0.04412, 0.5972, 0.04412, 0.5972, 0.05882, 0.5694, 0.05882, 0.375, 0.02941, 0.4028, 0.02941, 0.4028, 0.04412, 0.375, 0.04412, 0.4028, 0.02941, 0.4306, 0.02941, 0.4306, 0.04412, 0.4028, 0.04412, 0.4306, 0.02941, 0.4583, 0.02941, 0.4583, 0.04412, 0.4306, 0.04412, 0.4583, 0.02941, 0.4861, 0.02941, 0.4861, 0.04412, 0.4583, 0.04412, 0.4861, 0.02941, 0.5139, 0.02941, 0.5139, 0.04412, 0.4861, 0.04412, 0.5139, 0.02941, 0.5417, 0.02941, 0.5417, 0.04412, 0.5139, 0.04412, 0.5417, 0.02941, 0.5694, 0.02941, 0.5694, 0.04412, 0.5417, 0.04412, 0.5694, 0.02941, 0.5972, 0.02941, 0.5972, 0.04412, 0.5694, 0.04412, 0.375, 0.01471, 0.4028, 0.01471, 0.4028, 0.02941, 0.375, 0.02941, 0.4028, 0.01471, 0.4306, 0.01471, 0.4306, 0.02941, 0.4028, 0.02941, 0.4306, 0.01471, 0.4583, 0.01471, 0.4583, 0.02941, 0.4306, 0.02941, 0.4583, 0.01471, 0.4861, 0.01471, 0.4861, 0.02941, 0.4583, 0.02941, 0.4861, 0.01471, 0.5139, 0.01471, 0.5139, 0.02941, 0.4861, 0.02941, 0.5139, 0.01471, 0.5417, 0.01471, 0.5417, 0.02941, 0.5139, 0.02941, 0.5417, 0.01471, 0.5694, 0.01471, 0.5694, 0.02941, 0.5417, 0.02941, 0.5694, 0.01471, 0.5972, 0.01471, 0.5972, 0.02941, 0.5694, 0.02941, 0.375, 0.0, 0.4028, 0.0, 0.4028, 0.01471, 0.375, 0.01471, 0.4028, 0.0, 0.4306, 0.0, 0.4306, 0.01471, 0.4028, 0.01471, 0.4306, 0.0, 0.4583, 0.0, 0.4583, 0.01471, 0.4306, 0.01471, 0.4583, 0.0, 0.4861, 0.0, 0.4861, 0.01471, 0.4583, 0.01471, 0.4861, 0.0, 0.5139, 0.0, 0.5139, 0.01471, 0.4861, 0.01471, 0.5139, 0.0, 0.5417, 0.0, 0.5417, 0.01471, 0.5139, 0.01471, 0.5417, 0.0, 0.5694, 0.0, 0.5694, 0.01471, 0.5417, 0.01471, 0.5694, 0.0, 0.5972, 0.0, 0.5972, 0.01471, 0.5694, 0.01471, 0.375, 0.7206, 0.4028, 0.7206, 0.4028, 0.7353, 0.375, 0.7353, 0.4028, 0.7206, 0.4306, 0.7206, 0.4306, 0.7353, 0.4028, 0.7353, 0.4306, 0.7206, 0.4583, 0.7206, 0.4583, 0.7353, 0.4306, 0.7353, 0.4583, 0.7206, 0.4861, 0.7206, 0.4861, 0.7353, 0.4583, 0.7353, 0.4861, 0.7206, 0.5139, 0.7206, 0.5139, 0.7353, 0.4861, 0.7353, 0.5139, 0.7206, 0.5417, 0.7206, 0.5417, 0.7353, 0.5139, 0.7353, 0.5417, 0.7206, 0.5694, 0.7206, 0.5694, 0.7353, 0.5417, 0.7353, 0.5694, 0.7206, 0.5972, 0.7206, 0.5972, 0.7353, 0.5694, 0.7353, 0.375, 0.7059, 0.4028, 0.7059, 0.4028, 0.7206, 0.375, 0.7206, 0.4028, 0.7059, 0.4306, 0.7059, 0.4306, 0.7206, 0.4028, 0.7206, 0.4306, 0.7059, 0.4583, 0.7059, 0.4583, 0.7206, 0.4306, 0.7206, 0.4583, 0.7059, 0.4861, 0.7059, 0.4861, 0.7206, 0.4583, 0.7206, 0.4861, 0.7059, 0.5139, 0.7059, 0.5139, 0.7206, 0.4861, 0.7206, 0.5139, 0.7059, 0.5417, 0.7059, 0.5417, 0.7206, 0.5139, 0.7206, 0.5417, 0.7059, 0.5694, 0.7059, 0.5694, 0.7206, 0.5417, 0.7206, 0.5694, 0.7059, 0.5972, 0.7059, 0.5972, 0.7206, 0.5694, 0.7206, 0.375, 0.6912, 0.4028, 0.6912, 0.4028, 0.7059, 0.375, 0.7059, 0.4028, 0.6912, 0.4306, 0.6912, 0.4306, 0.7059, 0.4028, 0.7059, 0.4306, 0.6912, 0.4583, 0.6912, 0.4583, 0.7059, 0.4306, 0.7059, 0.4583, 0.6912, 0.4861, 0.6912, 0.4861, 0.7059, 0.4583, 0.7059, 0.4861, 0.6912, 0.5139, 0.6912, 0.5139, 0.7059, 0.4861, 0.7059, 0.5139, 0.6912, 0.5417, 0.6912, 0.5417, 0.7059, 0.5139, 0.7059, 0.5417, 0.6912, 0.5694, 0.6912, 0.5694, 0.7059, 0.5417, 0.7059, 0.5694, 0.6912, 0.5972, 0.6912, 0.5972, 0.7059, 0.5694, 0.7059, 0.375, 0.6765, 0.4028, 0.6765, 0.4028, 0.6912, 0.375, 0.6912, 0.4028, 0.6765, 0.4306, 0.6765, 0.4306, 0.6912, 0.4028, 0.6912, 0.4306, 0.6765, 0.4583, 0.6765, 0.4583, 0.6912, 0.4306, 0.6912, 0.4583, 0.6765, 0.4861, 0.6765, 0.4861, 0.6912, 0.4583, 0.6912, 0.4861, 0.6765, 0.5139, 0.6765, 0.5139, 0.6912, 0.4861, 0.6912, 0.5139, 0.6765, 0.5417, 0.6765, 0.5417, 0.6912, 0.5139, 0.6912, 0.5417, 0.6765, 0.5694, 0.6765, 0.5694, 0.6912, 0.5417, 0.6912, 0.5694, 0.6765, 0.5972, 0.6765, 0.5972, 0.6912, 0.5694, 0.6912, 0.375, 0.6618, 0.4028, 0.6618, 0.4028, 0.6765, 0.375, 0.6765, 0.4028, 0.6618, 0.4306, 0.6618, 0.4306, 0.6765, 0.4028, 0.6765, 0.4306, 0.6618, 0.4583, 0.6618, 0.4583, 0.6765, 0.4306, 0.6765, 0.4583, 0.6618, 0.4861, 0.6618, 0.4861, 0.6765, 0.4583, 0.6765, 0.4861, 0.6618, 0.5139, 0.6618, 0.5139, 0.6765, 0.4861, 0.6765, 0.5139, 0.6618, 0.5417, 0.6618, 0.5417, 0.6765, 0.5139, 0.6765, 0.5417, 0.6618, 0.5694, 0.6618, 0.5694, 0.6765, 0.5417, 0.6765, 0.5694, 0.6618, 0.5972, 0.6618, 0.5972, 0.6765, 0.5694, 0.6765, 0.375, 0.6471, 0.4028, 0.6471, 0.4028, 0.6618, 0.375, 0.6618, 0.4028, 0.6471, 0.4306, 0.6471, 0.4306, 0.6618, 0.4028, 0.6618, 0.4306, 0.6471, 0.4583, 0.6471, 0.4583, 0.6618, 0.4306, 0.6618, 0.4583, 0.6471, 0.4861, 0.6471, 0.4861, 0.6618, 0.4583, 0.6618, 0.4861, 0.6471, 0.5139, 0.6471, 0.5139, 0.6618, 0.4861, 0.6618, 0.5139, 0.6471, 0.5417, 0.6471, 0.5417, 0.6618, 0.5139, 0.6618, 0.5417, 0.6471, 0.5694, 0.6471, 0.5694, 0.6618, 0.5417, 0.6618, 0.5694, 0.6471, 0.5972, 0.6471, 0.5972, 0.6618, 0.5694, 0.6618, 0.375, 0.6324, 0.4028, 0.6324, 0.4028, 0.6471, 0.375, 0.6471, 0.4028, 0.6324, 0.4306, 0.6324, 0.4306, 0.6471, 0.4028, 0.6471, 0.4306, 0.6324, 0.4583, 0.6324, 0.4583, 0.6471, 0.4306, 0.6471, 0.4583, 0.6324, 0.4861, 0.6324, 0.4861, 0.6471, 0.4583, 0.6471, 0.4861, 0.6324, 0.5139, 0.6324, 0.5139, 0.6471, 0.4861, 0.6471, 0.5139, 0.6324, 0.5417, 0.6324, 0.5417, 0.6471, 0.5139, 0.6471, 0.5417, 0.6324, 0.5694, 0.6324, 0.5694, 0.6471, 0.5417, 0.6471, 0.5694, 0.6324, 0.5972, 0.6324, 0.5972, 0.6471, 0.5694, 0.6471, 0.375, 0.6176, 0.4028, 0.6176, 0.4028, 0.6324, 0.375, 0.6324, 0.4028, 0.6176, 0.4306, 0.6176, 0.4306, 0.6324, 0.4028, 0.6324, 0.4306, 0.6176, 0.4583, 0.6176, 0.4583, 0.6324, 0.4306, 0.6324, 0.4583, 0.6176, 0.4861, 0.6176, 0.4861, 0.6324, 0.4583, 0.6324, 0.4861, 0.6176, 0.5139, 0.6176, 0.5139, 0.6324, 0.4861, 0.6324, 0.5139, 0.6176, 0.5417, 0.6176, 0.5417, 0.6324, 0.5139, 0.6324, 0.5417, 0.6176, 0.5694, 0.6176, 0.5694, 0.6324, 0.5417, 0.6324, 0.5694, 0.6176, 0.5972, 0.6176, 0.5972, 0.6324, 0.5694, 0.6324, 0.375, 0.6029, 0.4028, 0.6029, 0.4028, 0.6176, 0.375, 0.6176, 0.4028, 0.6029, 0.4306, 0.6029, 0.4306, 0.6176, 0.4028, 0.6176, 0.4306, 0.6029, 0.4583, 0.6029, 0.4583, 0.6176, 0.4306, 0.6176, 0.4583, 0.6029, 0.4861, 0.6029, 0.4861, 0.6176, 0.4583, 0.6176, 0.4861, 0.6029, 0.5139, 0.6029, 0.5139, 0.6176, 0.4861, 0.6176, 0.5139, 0.6029, 0.5417, 0.6029, 0.5417, 0.6176, 0.5139, 0.6176, 0.5417, 0.6029, 0.5694, 0.6029, 0.5694, 0.6176, 0.5417, 0.6176, 0.5694, 0.6029, 0.5972, 0.6029, 0.5972, 0.6176, 0.5694, 0.6176, 0.375, 0.5882, 0.4028, 0.5882, 0.4028, 0.6029, 0.375, 0.6029, 0.4028, 0.5882, 0.4306, 0.5882, 0.4306, 0.6029, 0.4028, 0.6029, 0.4306, 0.5882, 0.4583, 0.5882, 0.4583, 0.6029, 0.4306, 0.6029, 0.4583, 0.5882, 0.4861, 0.5882, 0.4861, 0.6029, 0.4583, 0.6029, 0.4861, 0.5882, 0.5139, 0.5882, 0.5139, 0.6029, 0.4861, 0.6029, 0.5139, 0.5882, 0.5417, 0.5882, 0.5417, 0.6029, 0.5139, 0.6029, 0.5417, 0.5882, 0.5694, 0.5882, 0.5694, 0.6029, 0.5417, 0.6029, 0.5694, 0.5882, 0.5972, 0.5882, 0.5972, 0.6029, 0.5694, 0.6029, 0.375, 0.5735, 0.4028, 0.5735, 0.4028, 0.5882, 0.375, 0.5882, 0.4028, 0.5735, 0.4306, 0.5735, 0.4306, 0.5882, 0.4028, 0.5882, 0.4306, 0.5735, 0.4583, 0.5735, 0.4583, 0.5882, 0.4306, 0.5882, 0.4583, 0.5735, 0.4861, 0.5735, 0.4861, 0.5882, 0.4583, 0.5882, 0.4861, 0.5735, 0.5139, 0.5735, 0.5139, 0.5882, 0.4861, 0.5882, 0.5139, 0.5735, 0.5417, 0.5735, 0.5417, 0.5882, 0.5139, 0.5882, 0.5417, 0.5735, 0.5694, 0.5735, 0.5694, 0.5882, 0.5417, 0.5882, 0.5694, 0.5735, 0.5972, 0.5735, 0.5972, 0.5882, 0.5694, 0.5882, 0.375, 0.5588, 0.4028, 0.5588, 0.4028, 0.5735, 0.375, 0.5735, 0.4028, 0.5588, 0.4306, 0.5588, 0.4306, 0.5735, 0.4028, 0.5735, 0.4306, 0.5588, 0.4583, 0.5588, 0.4583, 0.5735, 0.4306, 0.5735, 0.4583, 0.5588, 0.4861, 0.5588, 0.4861, 0.5735, 0.4583, 0.5735, 0.4861, 0.5588, 0.5139, 0.5588, 0.5139, 0.5735, 0.4861, 0.5735, 0.5139, 0.5588, 0.5417, 0.5588, 0.5417, 0.5735, 0.5139, 0.5735, 0.5417, 0.5588, 0.5694, 0.5588, 0.5694, 0.5735, 0.5417, 0.5735, 0.5694, 0.5588, 0.5972, 0.5588, 0.5972, 0.5735, 0.5694, 0.5735, 0.375, 0.5441, 0.4028, 0.5441, 0.4028, 0.5588, 0.375, 0.5588, 0.4028, 0.5441, 0.4306, 0.5441, 0.4306, 0.5588, 0.4028, 0.5588, 0.4306, 0.5441, 0.4583, 0.5441, 0.4583, 0.5588, 0.4306, 0.5588, 0.4583, 0.5441, 0.4861, 0.5441, 0.4861, 0.5588, 0.4583, 0.5588, 0.4861, 0.5441, 0.5139, 0.5441, 0.5139, 0.5588, 0.4861, 0.5588, 0.5139, 0.5441, 0.5417, 0.5441, 0.5417, 0.5588, 0.5139, 0.5588, 0.5417, 0.5441, 0.5694, 0.5441, 0.5694, 0.5588, 0.5417, 0.5588, 0.5694, 0.5441, 0.5972, 0.5441, 0.5972, 0.5588, 0.5694, 0.5588, 0.375, 0.5294, 0.4028, 0.5294, 0.4028, 0.5441, 0.375, 0.5441, 0.4028, 0.5294, 0.4306, 0.5294, 0.4306, 0.5441, 0.4028, 0.5441, 0.4306, 0.5294, 0.4583, 0.5294, 0.4583, 0.5441, 0.4306, 0.5441, 0.4583, 0.5294, 0.4861, 0.5294, 0.4861, 0.5441, 0.4583, 0.5441, 0.4861, 0.5294, 0.5139, 0.5294, 0.5139, 0.5441, 0.4861, 0.5441, 0.5139, 0.5294, 0.5417, 0.5294, 0.5417, 0.5441, 0.5139, 0.5441, 0.5417, 0.5294, 0.5694, 0.5294, 0.5694, 0.5441, 0.5417, 0.5441, 0.5694, 0.5294, 0.5972, 0.5294, 0.5972, 0.5441, 0.5694, 0.5441, 0.375, 0.5147, 0.4028, 0.5147, 0.4028, 0.5294, 0.375, 0.5294, 0.4028, 0.5147, 0.4306, 0.5147, 0.4306, 0.5294, 0.4028, 0.5294, 0.4306, 0.5147, 0.4583, 0.5147, 0.4583, 0.5294, 0.4306, 0.5294, 0.4583, 0.5147, 0.4861, 0.5147, 0.4861, 0.5294, 0.4583, 0.5294, 0.4861, 0.5147, 0.5139, 0.5147, 0.5139, 0.5294, 0.4861, 0.5294, 0.5139, 0.5147, 0.5417, 0.5147, 0.5417, 0.5294, 0.5139, 0.5294, 0.5417, 0.5147, 0.5694, 0.5147, 0.5694, 0.5294, 0.5417, 0.5294, 0.5694, 0.5147, 0.5972, 0.5147, 0.5972, 0.5294, 0.5694, 0.5294, 0.375, 0.5, 0.4028, 0.5, 0.4028, 0.5147, 0.375, 0.5147, 0.4028, 0.5, 0.4306, 0.5, 0.4306, 0.5147, 0.4028, 0.5147, 0.4306, 0.5, 0.4583, 0.5, 0.4583, 0.5147, 0.4306, 0.5147, 0.4583, 0.5, 0.4861, 0.5, 0.4861, 0.5147, 0.4583, 0.5147, 0.4861, 0.5, 0.5139, 0.5, 0.5139, 0.5147, 0.4861, 0.5147, 0.5139, 0.5, 0.5417, 0.5, 0.5417, 0.5147, 0.5139, 0.5147, 0.5417, 0.5, 0.5694, 0.5, 0.5694, 0.5147, 0.5417, 0.5147, 0.5694, 0.5, 0.5972, 0.5, 0.5972, 0.5147, 0.5694, 0.5147, 0.375, 0.4444, 0.4028, 0.4444, 0.4028, 0.4722, 0.375, 0.4722, 0.4028, 0.4444, 0.4306, 0.4444, 0.4306, 0.4722, 0.4028, 0.4722, 0.4306, 0.4444, 0.4583, 0.4444, 0.4583, 0.4722, 0.4306, 0.4722, 0.4583, 0.4444, 0.4861, 0.4444, 0.4861, 0.4722, 0.4583, 0.4722, 0.4861, 0.4444, 0.5139, 0.4444, 0.5139, 0.4722, 0.4861, 0.4722, 0.5139, 0.4444, 0.5417, 0.4444, 0.5417, 0.4722, 0.5139, 0.4722, 0.5417, 0.4444, 0.5694, 0.4444, 0.5694, 0.4722, 0.5417, 0.4722, 0.5694, 0.4444, 0.5972, 0.4444, 0.5972, 0.4722, 0.5694, 0.4722, 0.375, 0.4167, 0.4028, 0.4167, 0.4028, 0.4444, 0.375, 0.4444, 0.4028, 0.4167, 0.4306, 0.4167, 0.4306, 0.4444, 0.4028, 0.4444, 0.4306, 0.4167, 0.4583, 0.4167, 0.4583, 0.4444, 0.4306, 0.4444, 0.4583, 0.4167, 0.4861, 0.4167, 0.4861, 0.4444, 0.4583, 0.4444, 0.4861, 0.4167, 0.5139, 0.4167, 0.5139, 0.4444, 0.4861, 0.4444, 0.5139, 0.4167, 0.5417, 0.4167, 0.5417, 0.4444, 0.5139, 0.4444, 0.5417, 0.4167, 0.5694, 0.4167, 0.5694, 0.4444, 0.5417, 0.4444, 0.5694, 0.4167, 0.5972, 0.4167, 0.5972, 0.4444, 0.5694, 0.4444, 0.375, 0.3889, 0.4028, 0.3889, 0.4028, 0.4167, 0.375, 0.4167, 0.4028, 0.3889, 0.4306, 0.3889, 0.4306, 0.4167, 0.4028, 0.4167, 0.4306, 0.3889, 0.4583, 0.3889, 0.4583, 0.4167, 0.4306, 0.4167, 0.4583, 0.3889, 0.4861, 0.3889, 0.4861, 0.4167, 0.4583, 0.4167, 0.4861, 0.3889, 0.5139, 0.3889, 0.5139, 0.4167, 0.4861, 0.4167, 0.5139, 0.3889, 0.5417, 0.3889, 0.5417, 0.4167, 0.5139, 0.4167, 0.5417, 0.3889, 0.5694, 0.3889, 0.5694, 0.4167, 0.5417, 0.4167, 0.5694, 0.3889, 0.5972, 0.3889, 0.5972, 0.4167, 0.5694, 0.4167, 0.375, 0.3611, 0.4028, 0.3611, 0.4028, 0.3889, 0.375, 0.3889, 0.4028, 0.3611, 0.4306, 0.3611, 0.4306, 0.3889, 0.4028, 0.3889, 0.4306, 0.3611, 0.4583, 0.3611, 0.4583, 0.3889, 0.4306, 0.3889, 0.4583, 0.3611, 0.4861, 0.3611, 0.4861, 0.3889, 0.4583, 0.3889, 0.4861, 0.3611, 0.5139, 0.3611, 0.5139, 0.3889, 0.4861, 0.3889, 0.5139, 0.3611, 0.5417, 0.3611, 0.5417, 0.3889, 0.5139, 0.3889, 0.5417, 0.3611, 0.5694, 0.3611, 0.5694, 0.3889, 0.5417, 0.3889, 0.5694, 0.3611, 0.5972, 0.3611, 0.5972, 0.3889, 0.5694, 0.3889, 0.375, 0.3333, 0.4028, 0.3333, 0.4028, 0.3611, 0.375, 0.3611, 0.4028, 0.3333, 0.4306, 0.3333, 0.4306, 0.3611, 0.4028, 0.3611, 0.4306, 0.3333, 0.4583, 0.3333, 0.4583, 0.3611, 0.4306, 0.3611, 0.4583, 0.3333, 0.4861, 0.3333, 0.4861, 0.3611, 0.4583, 0.3611, 0.4861, 0.3333, 0.5139, 0.3333, 0.5139, 0.3611, 0.4861, 0.3611, 0.5139, 0.3333, 0.5417, 0.3333, 0.5417, 0.3611, 0.5139, 0.3611, 0.5417, 0.3333, 0.5694, 0.3333, 0.5694, 0.3611, 0.5417, 0.3611, 0.5694, 0.3333, 0.5972, 0.3333, 0.5972, 0.3611, 0.5694, 0.3611, 0.375, 0.3056, 0.4028, 0.3056, 0.4028, 0.3333, 0.375, 0.3333, 0.4028, 0.3056, 0.4306, 0.3056, 0.4306, 0.3333, 0.4028, 0.3333, 0.4306, 0.3056, 0.4583, 0.3056, 0.4583, 0.3333, 0.4306, 0.3333, 0.4583, 0.3056, 0.4861, 0.3056, 0.4861, 0.3333, 0.4583, 0.3333, 0.4861, 0.3056, 0.5139, 0.3056, 0.5139, 0.3333, 0.4861, 0.3333, 0.5139, 0.3056, 0.5417, 0.3056, 0.5417, 0.3333, 0.5139, 0.3333, 0.5417, 0.3056, 0.5694, 0.3056, 0.5694, 0.3333, 0.5417, 0.3333, 0.5694, 0.3056, 0.5972, 0.3056, 0.5972, 0.3333, 0.5694, 0.3333, 0.375, 0.2778, 0.4028, 0.2778, 0.4028, 0.3056, 0.375, 0.3056, 0.4028, 0.2778, 0.4306, 0.2778, 0.4306, 0.3056, 0.4028, 0.3056, 0.4306, 0.2778, 0.4583, 0.2778, 0.4583, 0.3056, 0.4306, 0.3056, 0.4583, 0.2778, 0.4861, 0.2778, 0.4861, 0.3056, 0.4583, 0.3056, 0.4861, 0.2778, 0.5139, 0.2778, 0.5139, 0.3056, 0.4861, 0.3056, 0.5139, 0.2778, 0.5417, 0.2778, 0.5417, 0.3056, 0.5139, 0.3056, 0.5417, 0.2778, 0.5694, 0.2778, 0.5694, 0.3056, 0.5417, 0.3056, 0.5694, 0.2778, 0.5972, 0.2778, 0.5972, 0.3056, 0.5694, 0.3056, 0.375, 0.25, 0.4028, 0.25, 0.4028, 0.2778, 0.375, 0.2778, 0.4028, 0.25, 0.4306, 0.25, 0.4306, 0.2778, 0.4028, 0.2778, 0.4306, 0.25, 0.4583, 0.25, 0.4583, 0.2778, 0.4306, 0.2778, 0.4583, 0.25, 0.4861, 0.25, 0.4861, 0.2778, 0.4583, 0.2778, 0.4861, 0.25, 0.5139, 0.25, 0.5139, 0.2778, 0.4861, 0.2778, 0.5139, 0.25, 0.5417, 0.25, 0.5417, 0.2778, 0.5139, 0.2778, 0.5417, 0.25, 0.5694, 0.25, 0.5694, 0.2778, 0.5417, 0.2778, 0.5694, 0.25, 0.5972, 0.25, 0.5972, 0.2778, 0.5694, 0.2778, 0.375, 0.7353, 0.4028, 0.7353, 0.4028, 0.75, 0.375, 0.75, 0.4028, 0.7353, 0.4306, 0.7353, 0.4306, 0.75, 0.4028, 0.75, 0.4306, 0.7353, 0.4583, 0.7353, 0.4583, 0.75, 0.4306, 0.75, 0.4583, 0.7353, 0.4861, 0.7353, 0.4861, 0.75, 0.4583, 0.75, 0.4861, 0.7353, 0.5139, 0.7353, 0.5139, 0.75, 0.4861, 0.75, 0.5139, 0.7353, 0.5417, 0.7353, 0.5417, 0.75, 0.5139, 0.75, 0.5417, 0.7353, 0.5694, 0.7353, 0.5694, 0.75, 0.5417, 0.75, 0.5694, 0.7353, 0.5972, 0.7353, 0.5972, 0.75, 0.5694, 0.75, 0.375, 0.4722, 0.4028, 0.4722, 0.4028, 0.5, 0.375, 0.5, 0.4028, 0.4722, 0.4306, 0.4722, 0.4306, 0.5, 0.4028, 0.5, 0.4306, 0.4722, 0.4583, 0.4722, 0.4583, 0.5, 0.4306, 0.5, 0.4583, 0.4722, 0.4861, 0.4722, 0.4861, 0.5, 0.4583, 0.5, 0.4861, 0.4722, 0.5139, 0.4722, 0.5139, 0.5, 0.4861, 0.5, 0.5139, 0.4722, 0.5417, 0.4722, 0.5417, 0.5, 0.5139, 0.5, 0.5417, 0.4722, 0.5694, 0.4722, 0.5694, 0.5, 0.5417, 0.5, 0.5694, 0.4722, 0.5972, 0.4722, 0.5972, 0.5, 0.5694, 0.5, 0.375, 0.2353, 0.4028, 0.2353, 0.4028, 0.25, 0.375, 0.25, 0.4028, 0.2353, 0.4306, 0.2353, 0.4306, 0.25, 0.4028, 0.25, 0.4306, 0.2353, 0.4583, 0.2353, 0.4583, 0.25, 0.4306, 0.25, 0.4583, 0.2353, 0.4861, 0.2353, 0.4861, 0.25, 0.4583, 0.25, 0.4861, 0.2353, 0.5139, 0.2353, 0.5139, 0.25, 0.4861, 0.25, 0.5139, 0.2353, 0.5417, 0.2353, 0.5417, 0.25, 0.5139, 0.25, 0.5417, 0.2353, 0.5694, 0.2353, 0.5694, 0.25, 0.5417, 0.25, 0.5694, 0.2353, 0.5972, 0.2353, 0.5972, 0.25, 0.5694, 0.25, 0.625, 0.9722, 0.625, 1.0, 0.5972, 1.0, 0.5694, 1.0, 0.5417, 1.0, 0.5139, 1.0, 0.4861, 1.0, 0.4583, 1.0, 0.4306, 1.0, 0.4028, 1.0, 0.375, 1.0, 0.375, 0.9722, 0.375, 0.9444, 0.375, 0.9167, 0.375, 0.8889, 0.375, 0.8611, 0.375, 0.8333, 0.375, 0.8056, 0.375, 0.7778, 0.375, 0.75, 0.4028, 0.75, 0.4306, 0.75, 0.4583, 0.75, 0.4861, 0.75, 0.5139, 0.75, 0.5417, 0.75, 0.5694, 0.75, 0.5972, 0.75, 0.625, 0.75, 0.625, 0.7778, 0.625, 0.8056, 0.625, 0.8333, 0.625, 0.8611, 0.625, 0.8889, 0.625, 0.9167, 0.625, 0.9444])
me_cube_003.materials.append(mat_material_003)
me_cube_003.materials.append(mat_material_002)
me_cube_003.use_remesh_fix_poles = True
me_cube_003.use_remesh_preserve_attributes = False
me_cube_003.update()

# ---- objects
ob_cube_001 = bpy.data.objects.new('Cube.001', me_cube_003)

# ---- transforms, parenting, visibility, modifiers, constraints
ob_cube_001.location = (0.0, 0.0, 0.0)
ob_cube_001.rotation_euler = (1.571, 2.22e-16, 2.22e-16)
ob_cube_001.scale = (1.662, 1.862, 1.662)

# ---- collection membership
col_collection.objects.link(ob_cube_001)

# ---- scene / render settings (as saved in the file)
scene.frame_start = 1; scene.frame_end = 250; scene.frame_set(1)
scene.render.engine = 'BLENDER_EEVEE_NEXT'
scene.cycles.use_denoising = False
scene.cycles.samples = 128
scene.cycles.sampling_pattern = 'TABULATED_SOBOL'
scene.cycles.use_adaptive_sampling = False
scene.cycles.use_light_tree = False
scene.view_settings.view_transform = 'Filmic'
bpy.context.view_layer.update()

# ---- added for rendering (the .blend has no active camera and no usable light): camera, sun
cam_auto = bpy.data.cameras.new('AutoCamera')
cam_auto.lens = 50.0
cam_auto.sensor_width = 36.0
cam_auto.clip_end = 1000.0
ob_auto_camera = bpy.data.objects.new('AutoCamera', cam_auto)
scene.collection.objects.link(ob_auto_camera)
ob_auto_camera.location = (7.8717, -9.38944, 6.04259)
ob_auto_camera.rotation_euler = (1.09748, -7.21219e-08, 0.694738)
scene.camera = ob_auto_camera
light_auto_sun = bpy.data.lights.new('AutoSun', 'SUN')
light_auto_sun.energy = 3.0
light_auto_sun.angle = 0.0523599
ob_auto_sun = bpy.data.objects.new('AutoSun', light_auto_sun)
scene.collection.objects.link(ob_auto_sun)
ob_auto_sun.rotation_euler = (0.872665, 0.174533, 0.523599)
bpy.context.view_layer.update()
